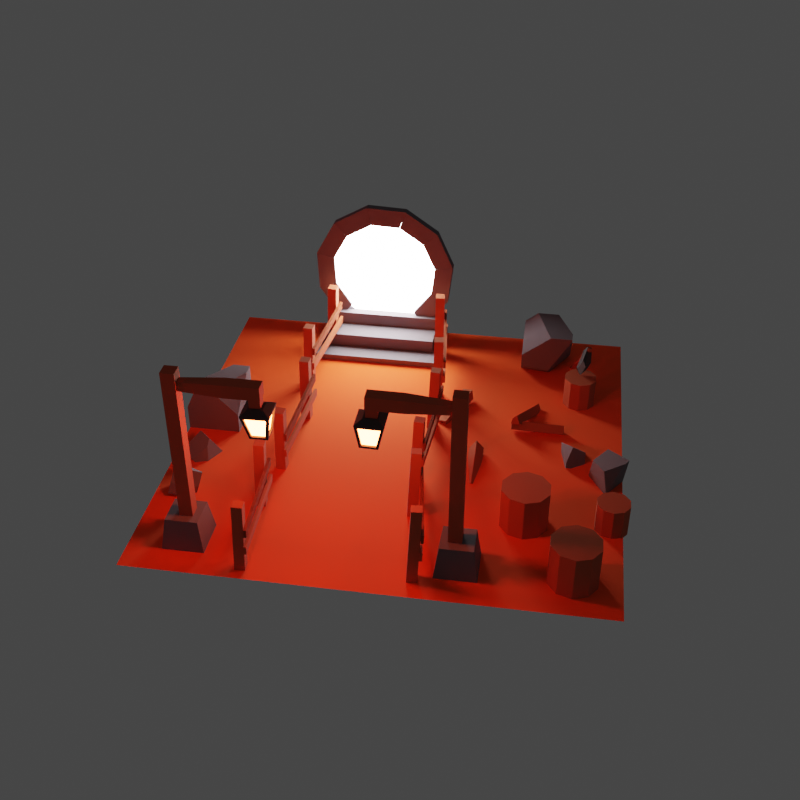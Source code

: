 # Source: blender.blend  (saved by Blender 4.0.36; exported with 4.5.12 LTS)
import bpy
from mathutils import Matrix  # noqa: F401  (used for matrix-valued properties, if any)

bpy.ops.wm.read_factory_settings(use_empty=True)
scene = bpy.context.scene
scene.name = 'Scene'

# ---- collections
col_others = bpy.data.collections.new('Others'); scene.collection.children.link(col_others)
col_floor = bpy.data.collections.new('floor'); scene.collection.children.link(col_floor)
col_fences = bpy.data.collections.new('fences'); scene.collection.children.link(col_fences)
col_trunks = bpy.data.collections.new('trunks'); scene.collection.children.link(col_trunks)
col_axe = bpy.data.collections.new('axe'); scene.collection.children.link(col_axe)
col_lightpoles = bpy.data.collections.new('lightpoles'); scene.collection.children.link(col_lightpoles)
col_rocks = bpy.data.collections.new('rocks'); scene.collection.children.link(col_rocks)
col_portal = bpy.data.collections.new('portal'); scene.collection.children.link(col_portal)
col_emissions = bpy.data.collections.new('emissions'); scene.collection.children.link(col_emissions)

# ---- images (referenced by path relative to the original .blend; pixels are not part of the script)
import os
ASSET_DIR = os.environ.get("B2B_ASSET_DIR", "")  # directory of the original .blend (textures are referenced by path, not embedded)
HERE = os.path.dirname(os.path.abspath(__file__))  # packed textures are extracted next to this script under _unpacked/

def load_image(name, relpath, width, height, colorspace="sRGB"):
    """Load a texture the original file referenced (path relative to the .blend, or extracted next to this script)."""
    p = next((c for c in (os.path.join(HERE, relpath), os.path.join(ASSET_DIR, relpath)) if relpath and os.path.exists(c)), "")
    if p:
        img = bpy.data.images.load(p, check_existing=True)
        img.name = name
    else:  # same state as the original file: an image datablock whose file is absent (Cycles renders it pink)
        img = bpy.data.images.new(name, width, height)
        img.source = "FILE"
        img.filepath = "//" + (relpath or name)
    img.colorspace_settings.name = colorspace
    return img
img_baked = load_image('baked', 'public/resources/portal_baked.jpg', 1024, 1024, 'sRGB')

# ---- materials (node trees are filled in below, after node groups)
mat_grass = bpy.data.materials.new('grass')
mat_wood = bpy.data.materials.new('wood')
mat_metal = bpy.data.materials.new('metal')
mat_rock = bpy.data.materials.new('rock')
mat_lamplight = bpy.data.materials.new('lamplight')
mat_portal = bpy.data.materials.new('portal')

# ---- material node trees
mat_grass.use_nodes = True; mat_grass.node_tree.nodes.clear()
_N = mat_grass.node_tree.nodes; _L = mat_grass.node_tree.links
n0 = _N.new('ShaderNodeBsdfPrincipled'); n0.name = 'Principled BSDF'; n0.location = (10, 300)
n0.inputs[0].default_value = (1.0, 0.07721, 0.005127, 1.0)
n0.inputs[2].default_value = 1.0
n0.inputs[3].default_value = 1.45
n1 = _N.new('ShaderNodeOutputMaterial'); n1.name = 'Material Output'; n1.location = (300, 300)
n2 = _N.new('ShaderNodeTexImage'); n2.name = 'Image Texture'; n2.location = (-323, 333)
n2.image = img_baked
_L.new(n0.outputs[0], n1.inputs[0])
n1.is_active_output = True
mat_wood.use_nodes = True; mat_wood.node_tree.nodes.clear()
_N = mat_wood.node_tree.nodes; _L = mat_wood.node_tree.links
n0 = _N.new('ShaderNodeBsdfPrincipled'); n0.name = 'Principled BSDF'; n0.location = (10, 300)
n0.inputs[0].default_value = (0.4308, 0.08087, 0.02709, 1.0)
n0.inputs[2].default_value = 1.0
n0.inputs[3].default_value = 1.45
n1 = _N.new('ShaderNodeOutputMaterial'); n1.name = 'Material Output'; n1.location = (300, 300)
n2 = _N.new('ShaderNodeTexImage'); n2.name = 'Image Texture'; n2.location = (-349, 324)
n2.hide = True
n2.image = img_baked
n3 = _N.new('ShaderNodeTexImage'); n3.name = 'Image Texture.001'; n3.location = (-335, 258)
n3.image = img_baked
_L.new(n0.outputs[0], n1.inputs[0])
n1.is_active_output = True
mat_metal.use_nodes = True; mat_metal.node_tree.nodes.clear()
_N = mat_metal.node_tree.nodes; _L = mat_metal.node_tree.links
n0 = _N.new('ShaderNodeBsdfPrincipled'); n0.name = 'Principled BSDF'; n0.location = (10, 300)
n0.inputs[0].default_value = (0.03872, 0.03872, 0.03872, 1.0)
n0.inputs[1].default_value = 0.2477
n0.inputs[2].default_value = 0.711
n0.inputs[3].default_value = 1.45
n1 = _N.new('ShaderNodeOutputMaterial'); n1.name = 'Material Output'; n1.location = (300, 300)
n2 = _N.new('ShaderNodeTexImage'); n2.name = 'Image Texture'; n2.location = (-270, 315)
n2.image = img_baked
_L.new(n0.outputs[0], n1.inputs[0])
n1.is_active_output = True
mat_rock.use_nodes = True; mat_rock.node_tree.nodes.clear()
_N = mat_rock.node_tree.nodes; _L = mat_rock.node_tree.links
n0 = _N.new('ShaderNodeBsdfPrincipled'); n0.name = 'Principled BSDF'; n0.location = (10, 300)
n0.inputs[0].default_value = (0.1479, 0.1243, 0.1362, 1.0)
n0.inputs[2].default_value = 1.0
n0.inputs[3].default_value = 1.45
n1 = _N.new('ShaderNodeOutputMaterial'); n1.name = 'Material Output'; n1.location = (300, 300)
n2 = _N.new('ShaderNodeTexImage'); n2.name = 'Image Texture'; n2.location = (-310, 316)
n2.image = img_baked
_L.new(n0.outputs[0], n1.inputs[0])
n1.is_active_output = True
mat_lamplight.use_nodes = True; mat_lamplight.node_tree.nodes.clear()
_N = mat_lamplight.node_tree.nodes; _L = mat_lamplight.node_tree.links
n0 = _N.new('ShaderNodeOutputMaterial'); n0.name = 'Material Output'; n0.location = (300, 300)
n1 = _N.new('ShaderNodeEmission'); n1.name = 'Emission'; n1.location = (10, 300)
n1.inputs[0].default_value = (1.0, 0.1142, 0.02851, 1.0)
n1.inputs[1].default_value = 80.0
_L.new(n1.outputs[0], n0.inputs[0])
n0.is_active_output = True
mat_portal.use_nodes = True; mat_portal.node_tree.nodes.clear()
_N = mat_portal.node_tree.nodes; _L = mat_portal.node_tree.links
n0 = _N.new('ShaderNodeOutputMaterial'); n0.name = 'Material Output'; n0.location = (300, 300)
n1 = _N.new('ShaderNodeEmission'); n1.name = 'Emission'; n1.location = (10, 300)
n1.inputs[1].default_value = 40.0
_L.new(n1.outputs[0], n0.inputs[0])
n0.is_active_output = True

# ---- world
world_world = bpy.data.worlds.new('World'); scene.world = world_world
world_world.use_nodes = True; world_world.node_tree.nodes.clear()
_N = world_world.node_tree.nodes; _L = world_world.node_tree.links
n0 = _N.new('ShaderNodeOutputWorld'); n0.name = 'World Output'; n0.location = (300, 300)
n1 = _N.new('ShaderNodeBackground'); n1.name = 'Background'; n1.location = (10, 300)
n1.inputs[0].default_value = (0.05088, 0.05088, 0.05088, 1.0)
_L.new(n1.outputs[0], n0.inputs[0])
n0.is_active_output = True
world_world.color = (0.05088, 0.05088, 0.05088)
world_world.use_sun_shadow = False
world_world.sun_shadow_jitter_overblur = 0.0

# ---- cameras
cam_camera_001 = bpy.data.cameras.new('Camera.001')

# ---- lights
light_area = bpy.data.lights.new('Area', 'AREA')
light_area.color = (1.0, 0.004333, 0.004755)
light_area.transmission_factor = 0.0
light_area.energy = 240.0
light_area.shadow_maximum_resolution = 0.006
light_area.use_absolute_resolution = True
light_area.size = 1.704
light_area.size_y = 1.0

# ---- meshes
me_plane_004 = bpy.data.meshes.new('Plane.004')
me_plane_004.from_pydata([(-2.0, -2.0, 0.0), (2.0, -2.0, 0.0), (-2.0, 2.0, 0.0), (2.0, 2.0, 0.0)], [], [(0, 1, 3, 2)])
_uv = me_plane_004.uv_layers.new(name='UVMap')
_uv.uv.foreach_set('vector', [0.9761, 0.9485, 0.6048, 0.9485, 0.6048, 0.5772, 0.9761, 0.5772])
me_plane_004.materials.append(mat_grass)
me_plane_004.update()
me_cube_011 = bpy.data.meshes.new('Cube.011')
me_cube_011.from_pydata([(0.007156, -0.3311, 0.4703), (0.007156, -0.3311, -0.2215), (0.007156, -0.4199, 0.4703), (0.007156, -0.4199, -0.2215), (-0.08169, -0.3311, 0.4703), (-0.08169, -0.3311, -0.2215), (-0.08169, -0.4199, 0.4703), (-0.08169, -0.4199, -0.2215), (-0.08169, 0.3739, -0.2215), (-0.08169, 0.3739, 0.4703), (-0.08169, 0.4627, -0.2215), (-0.08169, 0.4627, 0.4703), (0.007156, 0.3739, -0.2215), (0.007156, 0.3739, 0.4703), (0.007156, 0.4627, -0.2215), (0.007156, 0.4627, 0.4703), (0.03323, 0.5062, 0.2575), (0.03323, 0.5062, 0.1817), (0.03323, -0.4299, 0.2575), (0.03323, -0.4299, 0.1817), (0.009143, 0.5062, 0.2575), (0.009143, 0.5062, 0.1817), (0.009143, -0.4299, 0.2575), (0.009143, -0.4299, 0.1817), (0.03323, 0.5062, 0.2575), (0.03323, 0.5062, 0.1817), (0.03323, -0.4299, 0.2575), (0.03323, -0.4299, 0.1817), (0.009143, 0.5062, 0.2575), (0.009143, 0.5062, 0.1817), (0.009143, -0.4299, 0.2575), (0.009143, -0.4299, 0.1817), (0.046, 0.4927, 0.09741), (0.046, 0.4927, 0.02156), (0.0305, -0.4434, 0.09741), (0.0305, -0.4434, 0.02156), (0.02191, 0.4927, 0.09741), (0.02191, 0.4927, 0.02156), (0.006418, -0.4434, 0.09741), (0.006418, -0.4434, 0.02156)], [], [(0, 4, 6, 2), (3, 2, 6, 7), (1, 0, 2, 3), (5, 4, 0, 1), (7, 6, 4, 5), (8, 9, 11, 10), (10, 11, 15, 14), (14, 15, 13, 12), (12, 13, 9, 8), (15, 11, 9, 13), (16, 20, 22, 18), (21, 17, 19, 23), (19, 18, 22, 23), (17, 16, 18, 19), (21, 20, 16, 17), (23, 22, 20, 21), (24, 28, 30, 26), (29, 25, 27, 31), (27, 26, 30, 31), (25, 24, 26, 27), (29, 28, 24, 25), (31, 30, 28, 29), (32, 36, 38, 34), (37, 33, 35, 39), (35, 34, 38, 39), (33, 32, 34, 35), (37, 36, 32, 33), (39, 38, 36, 37)])
_uv = me_cube_011.uv_layers.new(name='UVMap')
_uv.uv.foreach_set('vector', [0.4173, 0.3446, 0.4173, 0.3542, 0.4077, 0.3542, 0.4077, 0.3446, 0.4077, 0.2701, 0.4077, 0.3446, 0.3982, 0.3446, 0.3982, 0.2701, 0.4173, 0.2701, 0.4173, 0.3446, 0.4077, 0.3446, 0.4077, 0.2701, 0.3886, 0.2701, 0.3886, 0.3446, 0.379, 0.3446, 0.379, 0.2701, 0.3982, 0.2701, 0.3982, 0.3446, 0.3886, 0.3446, 0.3886, 0.2701, 0.5613, 0.1516, 0.5613, 0.2261, 0.5518, 0.2261, 0.5518, 0.1516, 0.5518, 0.1516, 0.5518, 0.2261, 0.5422, 0.2261, 0.5422, 0.1516, 0.5422, 0.1516, 0.5422, 0.2261, 0.5326, 0.2261, 0.5326, 0.1516, 0.5709, 0.1516, 0.5709, 0.2261, 0.5613, 0.2261, 0.5613, 0.1516, 0.5422, 0.2261, 0.5422, 0.2356, 0.5326, 0.2356, 0.5326, 0.2261, 0.3771, 0.165, 0.3838, 0.165, 0.3838, 0.1718, 0.3771, 0.1718, 0.3636, 0.165, 0.3703, 0.165, 0.3703, 0.1718, 0.3636, 0.1718, 0.3703, 0.1718, 0.3771, 0.1718, 0.3771, 0.1785, 0.3703, 0.1785, 0.3703, 0.165, 0.3771, 0.165, 0.3771, 0.1718, 0.3703, 0.1718, 0.3703, 0.1583, 0.3771, 0.1583, 0.3771, 0.165, 0.3703, 0.165, 0.3703, 0.1516, 0.3771, 0.1516, 0.3771, 0.1583, 0.3703, 0.1583, 0.339, 0.255, 0.3364, 0.255, 0.3364, 0.1542, 0.339, 0.1542, 0.3497, 0.255, 0.3471, 0.255, 0.3471, 0.1542, 0.3497, 0.1542, 0.3282, 0.1516, 0.3364, 0.1516, 0.3364, 0.1542, 0.3282, 0.1542, 0.3471, 0.255, 0.339, 0.255, 0.339, 0.1542, 0.3471, 0.1542, 0.3282, 0.255, 0.3364, 0.255, 0.3364, 0.2576, 0.3282, 0.2576, 0.3282, 0.1542, 0.3364, 0.1542, 0.3364, 0.255, 0.3282, 0.255, 0.339, 0.1365, 0.3364, 0.1364, 0.3364, 0.03559, 0.339, 0.03564, 0.3497, 0.1364, 0.3471, 0.1365, 0.3471, 0.03564, 0.3497, 0.03559, 0.3282, 0.033, 0.3364, 0.033, 0.3364, 0.03559, 0.3282, 0.03559, 0.3471, 0.1365, 0.339, 0.1365, 0.339, 0.03564, 0.3471, 0.03564, 0.3282, 0.1364, 0.3364, 0.1364, 0.3364, 0.139, 0.3282, 0.139, 0.3282, 0.03559, 0.3364, 0.03559, 0.3364, 0.1364, 0.3282, 0.1364])
me_cube_011.materials.append(mat_wood)
me_cube_011.update()
me_cube_035 = bpy.data.meshes.new('Cube.035')
me_cube_035.from_pydata([(0.007156, -0.3311, 0.4703), (0.007156, -0.3311, -0.2215), (0.007156, -0.4199, 0.4703), (0.007156, -0.4199, -0.2215), (-0.08169, -0.3311, 0.4703), (-0.08169, -0.3311, -0.2215), (-0.08169, -0.4199, 0.4703), (-0.08169, -0.4199, -0.2215), (-0.08169, 0.3739, -0.2215), (-0.08169, 0.3739, 0.4703), (-0.08169, 0.4627, -0.2215), (-0.08169, 0.4627, 0.4703), (0.007156, 0.3739, -0.2215), (0.007156, 0.3739, 0.4703), (0.007156, 0.4627, -0.2215), (0.007156, 0.4627, 0.4703), (0.03323, 0.5062, 0.2575), (0.03323, 0.5062, 0.1817), (0.03323, -0.4299, 0.2575), (0.03323, -0.4299, 0.1817), (0.009143, 0.5062, 0.2575), (0.009143, 0.5062, 0.1817), (0.009143, -0.4299, 0.2575), (0.009143, -0.4299, 0.1817), (0.03323, 0.5062, 0.2575), (0.03323, 0.5062, 0.1817), (0.03323, -0.4299, 0.2575), (0.03323, -0.4299, 0.1817), (0.009143, 0.5062, 0.2575), (0.009143, 0.5062, 0.1817), (0.009143, -0.4299, 0.2575), (0.009143, -0.4299, 0.1817), (0.046, 0.4927, 0.09741), (0.046, 0.4927, 0.02156), (0.0305, -0.4434, 0.09741), (0.0305, -0.4434, 0.02156), (0.02191, 0.4927, 0.09741), (0.02191, 0.4927, 0.02156), (0.006418, -0.4434, 0.09741), (0.006418, -0.4434, 0.02156)], [], [(0, 4, 6, 2), (3, 2, 6, 7), (1, 0, 2, 3), (5, 4, 0, 1), (7, 6, 4, 5), (8, 9, 11, 10), (10, 11, 15, 14), (14, 15, 13, 12), (12, 13, 9, 8), (15, 11, 9, 13), (16, 20, 22, 18), (21, 17, 19, 23), (19, 18, 22, 23), (17, 16, 18, 19), (21, 20, 16, 17), (23, 22, 20, 21), (24, 28, 30, 26), (29, 25, 27, 31), (27, 26, 30, 31), (25, 24, 26, 27), (29, 28, 24, 25), (31, 30, 28, 29), (32, 36, 38, 34), (37, 33, 35, 39), (35, 34, 38, 39), (33, 32, 34, 35), (37, 36, 32, 33), (39, 38, 36, 37)])
_uv = me_cube_035.uv_layers.new(name='UVMap')
_uv.uv.foreach_set('vector', [0.4681, 0.3446, 0.4681, 0.3542, 0.4585, 0.3542, 0.4585, 0.3446, 0.4585, 0.2701, 0.4585, 0.3446, 0.449, 0.3446, 0.449, 0.2701, 0.4681, 0.2701, 0.4681, 0.3446, 0.4585, 0.3446, 0.4585, 0.2701, 0.4394, 0.2701, 0.4394, 0.3446, 0.4298, 0.3446, 0.4298, 0.2701, 0.449, 0.2701, 0.449, 0.3446, 0.4394, 0.3446, 0.4394, 0.2701, 0.5954, 0.033, 0.5954, 0.1075, 0.5858, 0.1075, 0.5858, 0.033, 0.5858, 0.033, 0.5858, 0.1075, 0.5763, 0.1075, 0.5763, 0.033, 0.5763, 0.033, 0.5763, 0.1075, 0.5667, 0.1075, 0.5667, 0.033, 0.605, 0.033, 0.605, 0.1075, 0.5954, 0.1075, 0.5954, 0.033, 0.5763, 0.1075, 0.5763, 0.1171, 0.5667, 0.1171, 0.5667, 0.1075, 0.3771, 0.2045, 0.3838, 0.2045, 0.3838, 0.2113, 0.3771, 0.2113, 0.3636, 0.2045, 0.3703, 0.2045, 0.3703, 0.2113, 0.3636, 0.2113, 0.3703, 0.2113, 0.3771, 0.2113, 0.3771, 0.218, 0.3703, 0.218, 0.3703, 0.2045, 0.3771, 0.2045, 0.3771, 0.2113, 0.3703, 0.2113, 0.3703, 0.1978, 0.3771, 0.1978, 0.3771, 0.2045, 0.3703, 0.2045, 0.3703, 0.1911, 0.3771, 0.1911, 0.3771, 0.1978, 0.3703, 0.1978, 0.4071, 0.255, 0.4045, 0.255, 0.4045, 0.1542, 0.4071, 0.1542, 0.4179, 0.255, 0.4153, 0.255, 0.4153, 0.1542, 0.4179, 0.1542, 0.3963, 0.1516, 0.4045, 0.1516, 0.4045, 0.1542, 0.3963, 0.1542, 0.4153, 0.255, 0.4071, 0.255, 0.4071, 0.1542, 0.4153, 0.1542, 0.3963, 0.255, 0.4045, 0.255, 0.4045, 0.2576, 0.3963, 0.2576, 0.3963, 0.1542, 0.4045, 0.1542, 0.4045, 0.255, 0.3963, 0.255, 0.373, 0.1365, 0.3704, 0.1364, 0.3704, 0.03559, 0.373, 0.03564, 0.3838, 0.1364, 0.3812, 0.1365, 0.3812, 0.03564, 0.3838, 0.03559, 0.3623, 0.033, 0.3704, 0.033, 0.3704, 0.03559, 0.3623, 0.03559, 0.3812, 0.1365, 0.373, 0.1365, 0.373, 0.03564, 0.3812, 0.03564, 0.3623, 0.1364, 0.3704, 0.1364, 0.3704, 0.139, 0.3623, 0.139, 0.3623, 0.03559, 0.3704, 0.03559, 0.3704, 0.1364, 0.3623, 0.1364])
me_cube_035.materials.append(mat_wood)
me_cube_035.update()
me_cube_036 = bpy.data.meshes.new('Cube.036')
me_cube_036.from_pydata([(0.007156, -0.3311, 0.4703), (0.007156, -0.3311, -0.2215), (0.007156, -0.4199, 0.4703), (0.007156, -0.4199, -0.2215), (-0.08169, -0.3311, 0.4703), (-0.08169, -0.3311, -0.2215), (-0.08169, -0.4199, 0.4703), (-0.08169, -0.4199, -0.2215), (-0.08169, 0.3739, -0.2215), (-0.08169, 0.3739, 0.4703), (-0.08169, 0.4627, -0.2215), (-0.08169, 0.4627, 0.4703), (0.007156, 0.3739, -0.2215), (0.007156, 0.3739, 0.4703), (0.007156, 0.4627, -0.2215), (0.007156, 0.4627, 0.4703), (0.03323, 0.5062, 0.2575), (0.03323, 0.5062, 0.1817), (0.03323, -0.4299, 0.2575), (0.03323, -0.4299, 0.1817), (0.009143, 0.5062, 0.2575), (0.009143, 0.5062, 0.1817), (0.009143, -0.4299, 0.2575), (0.009143, -0.4299, 0.1817), (0.03323, 0.5062, 0.2575), (0.03323, 0.5062, 0.1817), (0.03323, -0.4299, 0.2575), (0.03323, -0.4299, 0.1817), (0.009143, 0.5062, 0.2575), (0.009143, 0.5062, 0.1817), (0.009143, -0.4299, 0.2575), (0.009143, -0.4299, 0.1817), (0.046, 0.4927, 0.09741), (0.046, 0.4927, 0.02156), (0.0305, -0.4434, 0.09741), (0.0305, -0.4434, 0.02156), (0.02191, 0.4927, 0.09741), (0.02191, 0.4927, 0.02156), (0.006418, -0.4434, 0.09741), (0.006418, -0.4434, 0.02156)], [], [(0, 4, 6, 2), (3, 2, 6, 7), (1, 0, 2, 3), (5, 4, 0, 1), (7, 6, 4, 5), (8, 9, 11, 10), (10, 11, 15, 14), (14, 15, 13, 12), (12, 13, 9, 8), (15, 11, 9, 13), (16, 20, 22, 18), (21, 17, 19, 23), (19, 18, 22, 23), (17, 16, 18, 19), (21, 20, 16, 17), (23, 22, 20, 21), (24, 28, 30, 26), (29, 25, 27, 31), (27, 26, 30, 31), (25, 24, 26, 27), (29, 28, 24, 25), (31, 30, 28, 29), (32, 36, 38, 34), (37, 33, 35, 39), (35, 34, 38, 39), (33, 32, 34, 35), (37, 36, 32, 33), (39, 38, 36, 37)])
_uv = me_cube_036.uv_layers.new(name='UVMap')
_uv.uv.foreach_set('vector', [0.5189, 0.3446, 0.5189, 0.3542, 0.5094, 0.3542, 0.5094, 0.3446, 0.5094, 0.2701, 0.5094, 0.3446, 0.4998, 0.3446, 0.4998, 0.2701, 0.5189, 0.2701, 0.5189, 0.3446, 0.5094, 0.3446, 0.5094, 0.2701, 0.4902, 0.2701, 0.4902, 0.3446, 0.4807, 0.3446, 0.4807, 0.2701, 0.4998, 0.2701, 0.4998, 0.3446, 0.4902, 0.3446, 0.4902, 0.2701, 0.6122, 0.1516, 0.6122, 0.2261, 0.6026, 0.2261, 0.6026, 0.1516, 0.6026, 0.1516, 0.6026, 0.2261, 0.593, 0.2261, 0.593, 0.1516, 0.593, 0.1516, 0.593, 0.2261, 0.5835, 0.2261, 0.5835, 0.1516, 0.6217, 0.1516, 0.6217, 0.2261, 0.6122, 0.2261, 0.6122, 0.1516, 0.593, 0.2261, 0.593, 0.2356, 0.5835, 0.2356, 0.5835, 0.2261, 0.3771, 0.244, 0.3838, 0.244, 0.3838, 0.2507, 0.3771, 0.2507, 0.3636, 0.244, 0.3703, 0.244, 0.3703, 0.2507, 0.3636, 0.2507, 0.3703, 0.2507, 0.3771, 0.2507, 0.3771, 0.2575, 0.3703, 0.2575, 0.3703, 0.244, 0.3771, 0.244, 0.3771, 0.2507, 0.3703, 0.2507, 0.3703, 0.2373, 0.3771, 0.2373, 0.3771, 0.244, 0.3703, 0.244, 0.3703, 0.2305, 0.3771, 0.2305, 0.3771, 0.2373, 0.3703, 0.2373, 0.4412, 0.255, 0.4386, 0.255, 0.4386, 0.1542, 0.4412, 0.1542, 0.4519, 0.255, 0.4493, 0.255, 0.4493, 0.1542, 0.4519, 0.1542, 0.4304, 0.1516, 0.4386, 0.1516, 0.4386, 0.1542, 0.4304, 0.1542, 0.4493, 0.255, 0.4412, 0.255, 0.4412, 0.1542, 0.4493, 0.1542, 0.4304, 0.255, 0.4386, 0.255, 0.4386, 0.2576, 0.4304, 0.2576, 0.4304, 0.1542, 0.4386, 0.1542, 0.4386, 0.255, 0.4304, 0.255, 0.4071, 0.1365, 0.4045, 0.1364, 0.4045, 0.03559, 0.4071, 0.03564, 0.4179, 0.1364, 0.4153, 0.1365, 0.4153, 0.03564, 0.4179, 0.03559, 0.3963, 0.033, 0.4045, 0.033, 0.4045, 0.03559, 0.3963, 0.03559, 0.4153, 0.1365, 0.4071, 0.1365, 0.4071, 0.03564, 0.4153, 0.03564, 0.3963, 0.1364, 0.4045, 0.1364, 0.4045, 0.139, 0.3963, 0.139, 0.3963, 0.03559, 0.4045, 0.03559, 0.4045, 0.1364, 0.3963, 0.1364])
me_cube_036.materials.append(mat_wood)
me_cube_036.update()
me_cube_037 = bpy.data.meshes.new('Cube.037')
me_cube_037.from_pydata([(0.007156, -0.3311, 0.4703), (0.007156, -0.3311, -0.2215), (0.007156, -0.4199, 0.4703), (0.007156, -0.4199, -0.2215), (-0.08169, -0.3311, 0.4703), (-0.08169, -0.3311, -0.2215), (-0.08169, -0.4199, 0.4703), (-0.08169, -0.4199, -0.2215), (-0.08169, 0.3739, -0.2215), (-0.08169, 0.3739, 0.4703), (-0.08169, 0.4627, -0.2215), (-0.08169, 0.4627, 0.4703), (0.007156, 0.3739, -0.2215), (0.007156, 0.3739, 0.4703), (0.007156, 0.4627, -0.2215), (0.007156, 0.4627, 0.4703), (0.03323, 0.5062, 0.2575), (0.03323, 0.5062, 0.1817), (0.03323, -0.4299, 0.2575), (0.03323, -0.4299, 0.1817), (0.009143, 0.5062, 0.2575), (0.009143, 0.5062, 0.1817), (0.009143, -0.4299, 0.2575), (0.009143, -0.4299, 0.1817), (0.03323, 0.5062, 0.2575), (0.03323, 0.5062, 0.1817), (0.03323, -0.4299, 0.2575), (0.03323, -0.4299, 0.1817), (0.009143, 0.5062, 0.2575), (0.009143, 0.5062, 0.1817), (0.009143, -0.4299, 0.2575), (0.009143, -0.4299, 0.1817), (0.046, 0.4927, 0.09741), (0.046, 0.4927, 0.02156), (0.0305, -0.4434, 0.09741), (0.0305, -0.4434, 0.02156), (0.02191, 0.4927, 0.09741), (0.02191, 0.4927, 0.02156), (0.006418, -0.4434, 0.09741), (0.006418, -0.4434, 0.02156)], [], [(0, 4, 6, 2), (3, 2, 6, 7), (1, 0, 2, 3), (5, 4, 0, 1), (7, 6, 4, 5), (8, 9, 11, 10), (10, 11, 15, 14), (14, 15, 13, 12), (12, 13, 9, 8), (15, 11, 9, 13), (16, 20, 22, 18), (21, 17, 19, 23), (19, 18, 22, 23), (17, 16, 18, 19), (21, 20, 16, 17), (23, 22, 20, 21), (24, 28, 30, 26), (29, 25, 27, 31), (27, 26, 30, 31), (25, 24, 26, 27), (29, 28, 24, 25), (31, 30, 28, 29), (32, 36, 38, 34), (37, 33, 35, 39), (35, 34, 38, 39), (33, 32, 34, 35), (37, 36, 32, 33), (39, 38, 36, 37)])
_uv = me_cube_037.uv_layers.new(name='UVMap')
_uv.uv.foreach_set('vector', [0.6558, 0.1075, 0.6558, 0.1171, 0.6462, 0.1171, 0.6462, 0.1075, 0.6462, 0.033, 0.6462, 0.1075, 0.6367, 0.1075, 0.6367, 0.033, 0.6558, 0.033, 0.6558, 0.1075, 0.6462, 0.1075, 0.6462, 0.033, 0.6271, 0.033, 0.6271, 0.1075, 0.6175, 0.1075, 0.6175, 0.033, 0.6367, 0.033, 0.6367, 0.1075, 0.6271, 0.1075, 0.6271, 0.033, 0.5613, 0.2482, 0.5613, 0.3227, 0.5518, 0.3227, 0.5518, 0.2482, 0.5518, 0.2482, 0.5518, 0.3227, 0.5422, 0.3227, 0.5422, 0.2482, 0.5422, 0.2482, 0.5422, 0.3227, 0.5326, 0.3227, 0.5326, 0.2482, 0.5709, 0.2482, 0.5709, 0.3227, 0.5613, 0.3227, 0.5613, 0.2482, 0.5422, 0.3227, 0.5422, 0.3323, 0.5326, 0.3323, 0.5326, 0.3227, 0.5461, 0.3583, 0.5528, 0.3583, 0.5528, 0.365, 0.5461, 0.365, 0.5326, 0.3583, 0.5394, 0.3583, 0.5394, 0.365, 0.5326, 0.365, 0.5394, 0.365, 0.5461, 0.365, 0.5461, 0.3718, 0.5394, 0.3718, 0.5394, 0.3583, 0.5461, 0.3583, 0.5461, 0.365, 0.5394, 0.365, 0.5394, 0.3516, 0.5461, 0.3516, 0.5461, 0.3583, 0.5394, 0.3583, 0.5394, 0.3448, 0.5461, 0.3448, 0.5461, 0.3516, 0.5394, 0.3516, 0.4752, 0.255, 0.4727, 0.255, 0.4727, 0.1542, 0.4752, 0.1542, 0.486, 0.255, 0.4834, 0.255, 0.4834, 0.1542, 0.486, 0.1542, 0.4645, 0.1516, 0.4727, 0.1516, 0.4727, 0.1542, 0.4645, 0.1542, 0.4834, 0.255, 0.4752, 0.255, 0.4752, 0.1542, 0.4834, 0.1542, 0.4645, 0.255, 0.4727, 0.255, 0.4727, 0.2576, 0.4645, 0.2576, 0.4645, 0.1542, 0.4727, 0.1542, 0.4727, 0.255, 0.4645, 0.255, 0.4412, 0.1365, 0.4386, 0.1364, 0.4386, 0.03559, 0.4412, 0.03564, 0.4519, 0.1364, 0.4493, 0.1365, 0.4493, 0.03564, 0.4519, 0.03559, 0.4304, 0.033, 0.4386, 0.033, 0.4386, 0.03559, 0.4304, 0.03559, 0.4493, 0.1365, 0.4412, 0.1365, 0.4412, 0.03564, 0.4493, 0.03564, 0.4304, 0.1364, 0.4386, 0.1364, 0.4386, 0.139, 0.4304, 0.139, 0.4304, 0.03559, 0.4386, 0.03559, 0.4386, 0.1364, 0.4304, 0.1364])
me_cube_037.materials.append(mat_wood)
me_cube_037.update()
me_cube_038 = bpy.data.meshes.new('Cube.038')
me_cube_038.from_pydata([(0.007156, -0.3311, 0.4703), (0.007156, -0.3311, -0.2215), (0.007156, -0.4199, 0.4703), (0.007156, -0.4199, -0.2215), (-0.08169, -0.3311, 0.4703), (-0.08169, -0.3311, -0.2215), (-0.08169, -0.4199, 0.4703), (-0.08169, -0.4199, -0.2215), (-0.08169, 0.3739, -0.2215), (-0.08169, 0.3739, 0.4703), (-0.08169, 0.4627, -0.2215), (-0.08169, 0.4627, 0.4703), (0.007156, 0.3739, -0.2215), (0.007156, 0.3739, 0.4703), (0.007156, 0.4627, -0.2215), (0.007156, 0.4627, 0.4703), (0.03323, 0.5062, 0.2575), (0.03323, 0.5062, 0.1817), (0.03323, -0.4299, 0.2575), (0.03323, -0.4299, 0.1817), (0.009143, 0.5062, 0.2575), (0.009143, 0.5062, 0.1817), (0.009143, -0.4299, 0.2575), (0.009143, -0.4299, 0.1817), (0.03323, 0.5062, 0.2575), (0.03323, 0.5062, 0.1817), (0.03323, -0.4299, 0.2575), (0.03323, -0.4299, 0.1817), (0.009143, 0.5062, 0.2575), (0.009143, 0.5062, 0.1817), (0.009143, -0.4299, 0.2575), (0.009143, -0.4299, 0.1817), (0.046, 0.4927, 0.09741), (0.046, 0.4927, 0.02156), (0.0305, -0.4434, 0.09741), (0.0305, -0.4434, 0.02156), (0.02191, 0.4927, 0.09741), (0.02191, 0.4927, 0.02156), (0.006418, -0.4434, 0.09741), (0.006418, -0.4434, 0.02156)], [], [(0, 4, 6, 2), (3, 2, 6, 7), (1, 0, 2, 3), (5, 4, 0, 1), (7, 6, 4, 5), (8, 9, 11, 10), (10, 11, 15, 14), (14, 15, 13, 12), (12, 13, 9, 8), (15, 11, 9, 13), (16, 20, 22, 18), (21, 17, 19, 23), (19, 18, 22, 23), (17, 16, 18, 19), (21, 20, 16, 17), (23, 22, 20, 21), (24, 28, 30, 26), (29, 25, 27, 31), (27, 26, 30, 31), (25, 24, 26, 27), (29, 28, 24, 25), (31, 30, 28, 29), (32, 36, 38, 34), (37, 33, 35, 39), (35, 34, 38, 39), (33, 32, 34, 35), (37, 36, 32, 33), (39, 38, 36, 37)])
_uv = me_cube_038.uv_layers.new(name='UVMap')
_uv.uv.foreach_set('vector', [0.6726, 0.2261, 0.6726, 0.2356, 0.663, 0.2356, 0.663, 0.2261, 0.663, 0.1516, 0.663, 0.2261, 0.6534, 0.2261, 0.6534, 0.1516, 0.6726, 0.1516, 0.6726, 0.2261, 0.663, 0.2261, 0.663, 0.1516, 0.6438, 0.1516, 0.6438, 0.2261, 0.6343, 0.2261, 0.6343, 0.1516, 0.6534, 0.1516, 0.6534, 0.2261, 0.6438, 0.2261, 0.6438, 0.1516, 0.6122, 0.2482, 0.6122, 0.3227, 0.6026, 0.3227, 0.6026, 0.2482, 0.6026, 0.2482, 0.6026, 0.3227, 0.593, 0.3227, 0.593, 0.2482, 0.593, 0.2482, 0.593, 0.3227, 0.5835, 0.3227, 0.5835, 0.2482, 0.6217, 0.2482, 0.6217, 0.3227, 0.6122, 0.3227, 0.6122, 0.2482, 0.593, 0.3227, 0.593, 0.3323, 0.5835, 0.3323, 0.5835, 0.3227, 0.5788, 0.3583, 0.5856, 0.3583, 0.5856, 0.365, 0.5788, 0.365, 0.5654, 0.3583, 0.5721, 0.3583, 0.5721, 0.365, 0.5654, 0.365, 0.5721, 0.365, 0.5788, 0.365, 0.5788, 0.3718, 0.5721, 0.3718, 0.5721, 0.3583, 0.5788, 0.3583, 0.5788, 0.365, 0.5721, 0.365, 0.5721, 0.3516, 0.5788, 0.3516, 0.5788, 0.3583, 0.5721, 0.3583, 0.5721, 0.3448, 0.5788, 0.3448, 0.5788, 0.3516, 0.5721, 0.3516, 0.5093, 0.255, 0.5067, 0.255, 0.5067, 0.1542, 0.5093, 0.1542, 0.5201, 0.255, 0.5175, 0.255, 0.5175, 0.1542, 0.5201, 0.1542, 0.4986, 0.1516, 0.5067, 0.1516, 0.5067, 0.1542, 0.4986, 0.1542, 0.5175, 0.255, 0.5093, 0.255, 0.5093, 0.1542, 0.5175, 0.1542, 0.4986, 0.255, 0.5067, 0.255, 0.5067, 0.2576, 0.4986, 0.2576, 0.4986, 0.1542, 0.5067, 0.1542, 0.5067, 0.255, 0.4986, 0.255, 0.4752, 0.1365, 0.4727, 0.1364, 0.4727, 0.03559, 0.4752, 0.03564, 0.486, 0.1364, 0.4834, 0.1365, 0.4834, 0.03564, 0.486, 0.03559, 0.4645, 0.033, 0.4727, 0.033, 0.4727, 0.03559, 0.4645, 0.03559, 0.4834, 0.1365, 0.4752, 0.1365, 0.4752, 0.03564, 0.4834, 0.03564, 0.4645, 0.1364, 0.4727, 0.1364, 0.4727, 0.139, 0.4645, 0.139, 0.4645, 0.03559, 0.4727, 0.03559, 0.4727, 0.1364, 0.4645, 0.1364])
me_cube_038.materials.append(mat_wood)
me_cube_038.update()
me_cube_039 = bpy.data.meshes.new('Cube.039')
me_cube_039.from_pydata([(0.007156, -0.3311, 0.4703), (0.007156, -0.3311, -0.2215), (0.007156, -0.4199, 0.4703), (0.007156, -0.4199, -0.2215), (-0.08169, -0.3311, 0.4703), (-0.08169, -0.3311, -0.2215), (-0.08169, -0.4199, 0.4703), (-0.08169, -0.4199, -0.2215), (-0.08169, 0.3739, -0.2215), (-0.08169, 0.3739, 0.4703), (-0.08169, 0.4627, -0.2215), (-0.08169, 0.4627, 0.4703), (0.007156, 0.3739, -0.2215), (0.007156, 0.3739, 0.4703), (0.007156, 0.4627, -0.2215), (0.007156, 0.4627, 0.4703), (0.03323, 0.5062, 0.2575), (0.03323, 0.5062, 0.1817), (0.03323, -0.4299, 0.2575), (0.03323, -0.4299, 0.1817), (0.009143, 0.5062, 0.2575), (0.009143, 0.5062, 0.1817), (0.009143, -0.4299, 0.2575), (0.009143, -0.4299, 0.1817), (0.03323, 0.5062, 0.2575), (0.03323, 0.5062, 0.1817), (0.03323, -0.4299, 0.2575), (0.03323, -0.4299, 0.1817), (0.009143, 0.5062, 0.2575), (0.009143, 0.5062, 0.1817), (0.009143, -0.4299, 0.2575), (0.009143, -0.4299, 0.1817), (0.046, 0.4927, 0.09741), (0.046, 0.4927, 0.02156), (0.0305, -0.4434, 0.09741), (0.0305, -0.4434, 0.02156), (0.02191, 0.4927, 0.09741), (0.02191, 0.4927, 0.02156), (0.006418, -0.4434, 0.09741), (0.006418, -0.4434, 0.02156)], [], [(0, 4, 6, 2), (3, 2, 6, 7), (1, 0, 2, 3), (5, 4, 0, 1), (7, 6, 4, 5), (8, 9, 11, 10), (10, 11, 15, 14), (14, 15, 13, 12), (12, 13, 9, 8), (15, 11, 9, 13), (16, 20, 22, 18), (21, 17, 19, 23), (19, 18, 22, 23), (17, 16, 18, 19), (21, 20, 16, 17), (23, 22, 20, 21), (24, 28, 30, 26), (29, 25, 27, 31), (27, 26, 30, 31), (25, 24, 26, 27), (29, 28, 24, 25), (31, 30, 28, 29), (32, 36, 38, 34), (37, 33, 35, 39), (35, 34, 38, 39), (33, 32, 34, 35), (37, 36, 32, 33), (39, 38, 36, 37)])
_uv = me_cube_039.uv_layers.new(name='UVMap')
_uv.uv.foreach_set('vector', [0.6726, 0.3227, 0.6726, 0.3323, 0.663, 0.3323, 0.663, 0.3227, 0.663, 0.2482, 0.663, 0.3227, 0.6534, 0.3227, 0.6534, 0.2482, 0.6726, 0.2482, 0.6726, 0.3227, 0.663, 0.3227, 0.663, 0.2482, 0.6438, 0.2482, 0.6438, 0.3227, 0.6343, 0.3227, 0.6343, 0.2482, 0.6534, 0.2482, 0.6534, 0.3227, 0.6438, 0.3227, 0.6438, 0.2482, 0.3569, 0.2701, 0.3569, 0.3446, 0.3473, 0.3446, 0.3473, 0.2701, 0.3473, 0.2701, 0.3473, 0.3446, 0.3378, 0.3446, 0.3378, 0.2701, 0.3378, 0.2701, 0.3378, 0.3446, 0.3282, 0.3446, 0.3282, 0.2701, 0.3665, 0.2701, 0.3665, 0.3446, 0.3569, 0.3446, 0.3569, 0.2701, 0.3378, 0.3446, 0.3378, 0.3542, 0.3282, 0.3542, 0.3282, 0.3446, 0.6116, 0.3583, 0.6183, 0.3583, 0.6183, 0.365, 0.6116, 0.365, 0.5981, 0.3583, 0.6049, 0.3583, 0.6049, 0.365, 0.5981, 0.365, 0.6049, 0.365, 0.6116, 0.365, 0.6116, 0.3718, 0.6049, 0.3718, 0.6049, 0.3583, 0.6116, 0.3583, 0.6116, 0.365, 0.6049, 0.365, 0.6049, 0.3516, 0.6116, 0.3516, 0.6116, 0.3583, 0.6049, 0.3583, 0.6049, 0.3448, 0.6116, 0.3448, 0.6116, 0.3516, 0.6049, 0.3516, 0.5434, 0.1364, 0.5408, 0.1364, 0.5408, 0.03559, 0.5434, 0.03559, 0.5542, 0.1364, 0.5516, 0.1364, 0.5516, 0.03559, 0.5542, 0.03559, 0.5326, 0.033, 0.5408, 0.033, 0.5408, 0.03559, 0.5326, 0.03559, 0.5516, 0.1364, 0.5434, 0.1364, 0.5434, 0.03559, 0.5516, 0.03559, 0.5326, 0.1364, 0.5408, 0.1364, 0.5408, 0.139, 0.5326, 0.139, 0.5326, 0.03559, 0.5408, 0.03559, 0.5408, 0.1364, 0.5326, 0.1364, 0.5093, 0.1365, 0.5067, 0.1364, 0.5067, 0.03559, 0.5093, 0.03564, 0.5201, 0.1364, 0.5175, 0.1365, 0.5175, 0.03564, 0.5201, 0.03559, 0.4986, 0.033, 0.5067, 0.033, 0.5067, 0.03559, 0.4986, 0.03559, 0.5175, 0.1365, 0.5093, 0.1365, 0.5093, 0.03564, 0.5175, 0.03564, 0.4986, 0.1364, 0.5067, 0.1364, 0.5067, 0.139, 0.4986, 0.139, 0.4986, 0.03559, 0.5067, 0.03559, 0.5067, 0.1364, 0.4986, 0.1364])
me_cube_039.materials.append(mat_wood)
me_cube_039.update()
me_cylinder_006 = bpy.data.meshes.new('Cylinder.006')
me_cylinder_006.from_pydata([(0.1622, -0.3129, -0.7912), (0.1622, -0.3129, 0.7526), (0.4289, -0.2263, -0.7912), (0.4289, -0.2263, 0.7526), (0.4289, -0.3996, -0.7912), (0.4289, -0.3996, 0.7526), (0.327, -0.5399, -0.7912), (0.327, -0.5399, 0.7526)], [], [(0, 2, 4), (1, 5, 3), (2, 3, 5, 4), (0, 4, 6), (1, 7, 5), (4, 5, 7, 6), (6, 7, 1, 0), (2, 0, 1, 3)])
_uv = me_cylinder_006.uv_layers.new(name='UVMap')
_uv.uv.foreach_set('vector', [0.8912, 0.2342, 0.8959, 0.2412, 0.8912, 0.242, 0.891, 0.2899, 0.8909, 0.282, 0.8959, 0.2828, 0.8959, 0.2412, 0.8959, 0.2828, 0.8909, 0.282, 0.8912, 0.242, 0.8912, 0.2342, 0.8912, 0.242, 0.8863, 0.2412, 0.891, 0.2899, 0.8863, 0.2828, 0.8909, 0.282, 0.8912, 0.242, 0.8909, 0.282, 0.8863, 0.2828, 0.8863, 0.2412, 0.911, 0.2412, 0.911, 0.2828, 0.9035, 0.2828, 0.9035, 0.2412, 0.8959, 0.2412, 0.9035, 0.2412, 0.9035, 0.2828, 0.8959, 0.2828])
me_cylinder_006.materials.append(mat_wood)
me_cylinder_006.update()
me_cylinder_002 = bpy.data.meshes.new('Cylinder.002')
me_cylinder_002.from_pydata([(-0.6025, 0.4258, -2.074), (-0.6025, 0.4258, -0.07409), (-0.01475, 0.2348, -2.074), (-0.01475, 0.2348, -0.07409), (0.3485, -0.2652, -2.074), (0.3485, -0.2652, -0.07409), (0.3485, -0.8833, -2.074), (0.3485, -0.8833, -0.07409), (-0.01475, -1.383, -2.074), (-0.01475, -1.383, -0.07409), (-0.6025, -1.574, -2.074), (-0.6025, -1.574, -0.07409), (-1.19, -1.383, -2.074), (-1.19, -1.383, -0.07409), (-1.554, -0.8833, -2.074), (-1.554, -0.8833, -0.07409), (-1.554, -0.2652, -2.074), (-1.554, -0.2652, -0.07409), (-1.19, 0.2348, -2.074), (-1.19, 0.2348, -0.07409)], [], [(0, 1, 3, 2), (2, 3, 5, 4), (4, 5, 7, 6), (6, 7, 9, 8), (8, 9, 11, 10), (10, 11, 13, 12), (12, 13, 15, 14), (14, 15, 17, 16), (16, 17, 19, 18), (18, 19, 1, 0), (0, 2, 4, 6, 8, 10, 12, 14, 16, 18)])
_uv = me_cylinder_002.uv_layers.new(name='UVMap')
_uv.uv.foreach_set('vector', [0.7164, 0.4042, 0.7168, 0.4581, 0.7001, 0.4582, 0.6997, 0.4043, 0.6997, 0.4043, 0.7001, 0.4582, 0.6835, 0.4584, 0.6831, 0.4044, 0.6831, 0.4044, 0.6835, 0.4584, 0.6668, 0.4585, 0.6664, 0.4045, 0.6664, 0.4045, 0.6668, 0.4585, 0.6501, 0.4586, 0.6497, 0.4047, 0.6497, 0.4047, 0.6501, 0.4586, 0.6335, 0.4587, 0.6331, 0.4048, 0.7997, 0.4036, 0.8001, 0.4575, 0.7834, 0.4577, 0.783, 0.4037, 0.783, 0.4037, 0.7834, 0.4577, 0.7668, 0.4578, 0.7664, 0.4038, 0.7664, 0.4038, 0.7668, 0.4578, 0.7501, 0.4579, 0.7497, 0.404, 0.7497, 0.404, 0.7501, 0.4579, 0.7334, 0.458, 0.7331, 0.4041, 0.7331, 0.4041, 0.7334, 0.458, 0.7168, 0.4581, 0.7164, 0.4042, 0.745, 0.2908, 0.7291, 0.296, 0.7133, 0.2908, 0.7035, 0.2773, 0.7035, 0.2607, 0.7133, 0.2472, 0.7291, 0.242, 0.745, 0.2472, 0.7547, 0.2607, 0.7547, 0.2773])
me_cylinder_002.materials.append(mat_wood)
me_cylinder_002.update()
me_cylinder_003 = bpy.data.meshes.new('Cylinder.003')
me_cylinder_003.from_pydata([(-0.6025, 0.4258, -2.074), (-0.6025, 0.4258, -0.07409), (-0.01475, 0.2348, -2.074), (-0.01475, 0.2348, -0.07409), (0.3485, -0.2652, -2.074), (0.3485, -0.2652, -0.07409), (0.3485, -0.8833, -2.074), (0.3485, -0.8833, -0.07409), (-0.01475, -1.383, -2.074), (-0.01475, -1.383, -0.07409), (-0.6025, -1.574, -2.074), (-0.6025, -1.574, -0.07409), (-1.19, -1.383, -2.074), (-1.19, -1.383, -0.07409), (-1.554, -0.8833, -2.074), (-1.554, -0.8833, -0.07409), (-1.554, -0.2652, -2.074), (-1.554, -0.2652, -0.07409), (-1.19, 0.2348, -2.074), (-1.19, 0.2348, -0.07409)], [], [(0, 1, 3, 2), (2, 3, 5, 4), (4, 5, 7, 6), (6, 7, 9, 8), (8, 9, 11, 10), (10, 11, 13, 12), (12, 13, 15, 14), (14, 15, 17, 16), (16, 17, 19, 18), (18, 19, 1, 0), (0, 2, 4, 6, 8, 10, 12, 14, 16, 18)])
_uv = me_cylinder_003.uv_layers.new(name='UVMap')
_uv.uv.foreach_set('vector', [0.7005, 0.5163, 0.7001, 0.4624, 0.7168, 0.4623, 0.7172, 0.5162, 0.7172, 0.5162, 0.7168, 0.4623, 0.7335, 0.4622, 0.7338, 0.5161, 0.7338, 0.5161, 0.7335, 0.4622, 0.7501, 0.4621, 0.7505, 0.516, 0.7505, 0.516, 0.7501, 0.4621, 0.7668, 0.4619, 0.7672, 0.5159, 0.7672, 0.5159, 0.7668, 0.4619, 0.7835, 0.4618, 0.7838, 0.5157, 0.7838, 0.5157, 0.7835, 0.4618, 0.8001, 0.4617, 0.8005, 0.5156, 0.6339, 0.5168, 0.6335, 0.4629, 0.6502, 0.4628, 0.6505, 0.5167, 0.6505, 0.5167, 0.6502, 0.4628, 0.6668, 0.4626, 0.6672, 0.5166, 0.6672, 0.5166, 0.6668, 0.4626, 0.6835, 0.4625, 0.6839, 0.5164, 0.6839, 0.5164, 0.6835, 0.4625, 0.7001, 0.4624, 0.7005, 0.5163, 0.8004, 0.2908, 0.7846, 0.296, 0.7687, 0.2908, 0.7589, 0.2773, 0.7589, 0.2607, 0.7687, 0.2472, 0.7846, 0.242, 0.8004, 0.2472, 0.8102, 0.2607, 0.8102, 0.2773])
me_cylinder_003.materials.append(mat_wood)
me_cylinder_003.update()
me_cylinder_004 = bpy.data.meshes.new('Cylinder.004')
me_cylinder_004.from_pydata([(-0.6025, 0.4258, -2.074), (-0.6025, 0.4258, -0.07409), (-0.01475, 0.2348, -2.074), (-0.01475, 0.2348, -0.07409), (0.3485, -0.2652, -2.074), (0.3485, -0.2652, -0.07409), (0.3485, -0.8833, -2.074), (0.3485, -0.8833, -0.07409), (-0.01475, -1.383, -2.074), (-0.01475, -1.383, -0.07409), (-0.6025, -1.574, -2.074), (-0.6025, -1.574, -0.07409), (-1.19, -1.383, -2.074), (-1.19, -1.383, -0.07409), (-1.554, -0.8833, -2.074), (-1.554, -0.8833, -0.07409), (-1.554, -0.2652, -2.074), (-1.554, -0.2652, -0.07409), (-1.19, 0.2348, -2.074), (-1.19, 0.2348, -0.07409)], [], [(0, 1, 3, 2), (2, 3, 5, 4), (4, 5, 7, 6), (6, 7, 9, 8), (8, 9, 11, 10), (10, 11, 13, 12), (12, 13, 15, 14), (14, 15, 17, 16), (16, 17, 19, 18), (18, 19, 1, 0), (0, 2, 4, 6, 8, 10, 12, 14, 16, 18)])
_uv = me_cylinder_004.uv_layers.new(name='UVMap')
_uv.uv.foreach_set('vector', [0.8713, 0.5151, 0.8709, 0.4612, 0.8876, 0.4611, 0.888, 0.515, 0.888, 0.515, 0.8876, 0.4611, 0.9043, 0.461, 0.9046, 0.5149, 0.9046, 0.5149, 0.9043, 0.461, 0.9209, 0.4609, 0.9213, 0.5148, 0.9213, 0.5148, 0.9209, 0.4609, 0.9376, 0.4607, 0.938, 0.5147, 0.938, 0.5147, 0.9376, 0.4607, 0.9543, 0.4606, 0.9546, 0.5145, 0.9546, 0.5145, 0.9543, 0.4606, 0.9709, 0.4605, 0.9713, 0.5144, 0.8047, 0.5156, 0.8043, 0.4617, 0.821, 0.4616, 0.8213, 0.5155, 0.8213, 0.5155, 0.821, 0.4616, 0.8376, 0.4614, 0.838, 0.5154, 0.838, 0.5154, 0.8376, 0.4614, 0.8543, 0.4613, 0.8547, 0.5152, 0.8547, 0.5152, 0.8543, 0.4613, 0.8709, 0.4612, 0.8713, 0.5151, 0.8988, 0.3428, 0.883, 0.348, 0.8671, 0.3428, 0.8573, 0.3293, 0.8573, 0.3127, 0.8671, 0.2992, 0.883, 0.2941, 0.8988, 0.2992, 0.9086, 0.3127, 0.9086, 0.3293])
me_cylinder_004.materials.append(mat_wood)
me_cylinder_004.update()
me_cylinder_007 = bpy.data.meshes.new('Cylinder.007')
me_cylinder_007.from_pydata([(0.1622, -0.3129, -0.7912), (0.1622, -0.3129, 0.7526), (0.4289, -0.2263, -0.7912), (0.4289, -0.2263, 0.7526), (0.4289, -0.3996, -0.7912), (0.4289, -0.3996, 0.7526), (0.327, -0.5399, -0.7912), (0.327, -0.5399, 0.7526)], [], [(0, 2, 4), (1, 5, 3), (2, 3, 5, 4), (0, 4, 6), (1, 7, 5), (4, 5, 7, 6), (6, 7, 1, 0), (2, 0, 1, 3)])
_uv = me_cylinder_007.uv_layers.new(name='UVMap')
_uv.uv.foreach_set('vector', [0.9313, 0.2342, 0.9351, 0.2398, 0.9314, 0.2405, 0.9312, 0.279, 0.9311, 0.2726, 0.9351, 0.2733, 0.9351, 0.2398, 0.9351, 0.2733, 0.9311, 0.2726, 0.9314, 0.2405, 0.9313, 0.2342, 0.9314, 0.2405, 0.9274, 0.2398, 0.9312, 0.279, 0.9274, 0.2733, 0.9311, 0.2726, 0.9314, 0.2405, 0.9311, 0.2726, 0.9274, 0.2733, 0.9274, 0.2398, 0.9274, 0.2398, 0.9274, 0.2733, 0.9213, 0.2733, 0.9213, 0.2398, 0.9152, 0.2398, 0.9213, 0.2398, 0.9213, 0.2733, 0.9152, 0.2733])
me_cylinder_007.materials.append(mat_wood)
me_cylinder_007.update()
me_cylinder_008 = bpy.data.meshes.new('Cylinder.008')
me_cylinder_008.from_pydata([(0.1622, -0.3129, -0.7912), (0.1622, -0.3129, 0.7526), (0.4289, -0.2263, -0.7912), (0.4289, -0.2263, 0.7526), (0.4289, -0.3996, -0.7912), (0.4289, -0.3996, 0.7526), (0.327, -0.5399, -0.7912), (0.327, -0.5399, 0.7526)], [], [(0, 2, 4), (1, 5, 3), (2, 3, 5, 4), (0, 4, 6), (1, 7, 5), (4, 5, 7, 6), (6, 7, 1, 0), (2, 0, 1, 3)])
_uv = me_cylinder_008.uv_layers.new(name='UVMap')
_uv.uv.foreach_set('vector', [0.8698, 0.2342, 0.8745, 0.2412, 0.8699, 0.242, 0.8696, 0.2899, 0.8696, 0.282, 0.8745, 0.2828, 0.8745, 0.2412, 0.8745, 0.2828, 0.8696, 0.282, 0.8699, 0.242, 0.8698, 0.2342, 0.8699, 0.242, 0.8649, 0.2412, 0.8696, 0.2899, 0.8649, 0.2828, 0.8696, 0.282, 0.8699, 0.242, 0.8696, 0.282, 0.8649, 0.2828, 0.8649, 0.2412, 0.8649, 0.2412, 0.8649, 0.2828, 0.8573, 0.2828, 0.8573, 0.2412, 0.8745, 0.2412, 0.8821, 0.2412, 0.8821, 0.2828, 0.8745, 0.2828])
me_cylinder_008.materials.append(mat_wood)
me_cylinder_008.update()
me_cylinder_009 = bpy.data.meshes.new('Cylinder.009')
me_cylinder_009.from_pydata([(0.1622, -0.3129, -0.7912), (0.1622, -0.3129, 0.7526), (0.4289, -0.2263, -0.7912), (0.4289, -0.2263, 0.7526), (0.4289, -0.3996, -0.7912), (0.4289, -0.3996, 0.7526), (0.327, -0.5399, -0.7912), (0.327, -0.5399, 0.7526)], [], [(0, 2, 4), (1, 5, 3), (2, 3, 5, 4), (0, 4, 6), (1, 7, 5), (4, 5, 7, 6), (6, 7, 1, 0), (2, 0, 1, 3)])
_uv = me_cylinder_009.uv_layers.new(name='UVMap')
_uv.uv.foreach_set('vector', [0.8305, 0.242, 0.8343, 0.2477, 0.8305, 0.2484, 0.8303, 0.2868, 0.8303, 0.2805, 0.8343, 0.2812, 0.8343, 0.2477, 0.8343, 0.2812, 0.8303, 0.2805, 0.8305, 0.2484, 0.8305, 0.242, 0.8305, 0.2484, 0.8265, 0.2477, 0.8303, 0.2868, 0.8265, 0.2812, 0.8303, 0.2805, 0.8305, 0.2484, 0.8303, 0.2805, 0.8265, 0.2812, 0.8265, 0.2477, 0.8265, 0.2477, 0.8265, 0.2812, 0.8205, 0.2812, 0.8205, 0.2477, 0.8144, 0.2477, 0.8205, 0.2477, 0.8205, 0.2812, 0.8144, 0.2812])
me_cylinder_009.materials.append(mat_wood)
me_cylinder_009.update()
me_cylinder = bpy.data.meshes.new('Cylinder')
me_cylinder.from_pydata([(-0.6025, 0.4258, -2.074), (-0.6025, 0.4258, -0.07409), (-0.01475, 0.2348, -2.074), (-0.01475, 0.2348, -0.07409), (0.3485, -0.2652, -2.074), (0.3485, -0.2652, -0.07409), (0.3485, -0.8833, -2.074), (0.3485, -0.8833, -0.07409), (-0.01475, -1.383, -2.074), (-0.01475, -1.383, -0.07409), (-0.6025, -1.574, -2.074), (-0.6025, -1.574, -0.07409), (-1.19, -1.383, -2.074), (-1.19, -1.383, -0.07409), (-1.554, -0.8833, -2.074), (-1.554, -0.8833, -0.07409), (-1.554, -0.2652, -2.074), (-1.554, -0.2652, -0.07409), (-1.19, 0.2348, -2.074), (-1.19, 0.2348, -0.07409)], [], [(0, 1, 3, 2), (2, 3, 5, 4), (4, 5, 7, 6), (6, 7, 9, 8), (8, 9, 11, 10), (10, 11, 13, 12), (12, 13, 15, 14), (14, 15, 17, 16), (16, 17, 19, 18), (18, 19, 1, 0), (0, 2, 4, 6, 8, 10, 12, 14, 16, 18)])
_uv = me_cylinder.uv_layers.new(name='UVMap')
_uv.uv.foreach_set('vector', [0.8872, 0.403, 0.8876, 0.4569, 0.8709, 0.457, 0.8705, 0.4031, 0.8705, 0.4031, 0.8709, 0.457, 0.8543, 0.4572, 0.8539, 0.4032, 0.8539, 0.4032, 0.8543, 0.4572, 0.8376, 0.4573, 0.8372, 0.4033, 0.8372, 0.4033, 0.8376, 0.4573, 0.8209, 0.4574, 0.8205, 0.4035, 0.8205, 0.4035, 0.8209, 0.4574, 0.8043, 0.4575, 0.8039, 0.4036, 0.9705, 0.4024, 0.9709, 0.4563, 0.9542, 0.4564, 0.9538, 0.4025, 0.9538, 0.4025, 0.9542, 0.4564, 0.9376, 0.4566, 0.9372, 0.4026, 0.9372, 0.4026, 0.9376, 0.4566, 0.9209, 0.4567, 0.9205, 0.4028, 0.9205, 0.4028, 0.9209, 0.4567, 0.9042, 0.4568, 0.9039, 0.4029, 0.9039, 0.4029, 0.9042, 0.4568, 0.8876, 0.4569, 0.8872, 0.403, 0.745, 0.3489, 0.7291, 0.3541, 0.7133, 0.3489, 0.7035, 0.3354, 0.7035, 0.3188, 0.7133, 0.3053, 0.7291, 0.3001, 0.745, 0.3053, 0.7547, 0.3188, 0.7547, 0.3354])
me_cylinder.materials.append(mat_wood)
me_cylinder.update()
me_cube_001 = bpy.data.meshes.new('Cube.001')
me_cube_001.from_pydata([(-1.927, -1.0, -0.2158), (-0.9705, -0.7297, 1.0), (-1.927, 1.0, -0.2158), (-0.9705, 0.7297, 1.0), (1.927, -1.0, -0.2158), (0.9705, -0.7297, 1.0), (1.927, 1.0, -0.2158), (0.9705, 0.7297, 1.0), (-1.927, 0.5, -0.381), (-1.927, 0.0, -0.4801), (-1.927, -0.5, -0.381), (-1.33, -0.5, 1.0), (-1.33, 0.0, 1.0), (-1.33, 0.5, 1.0), (1.927, -0.5, -0.381), (1.927, 0.0, -0.4801), (1.927, 0.5, -0.381), (1.33, 0.5, 1.0), (1.33, 0.0, 1.0), (1.33, -0.5, 1.0), (0.0, 1.0, -0.6428), (0.0, 0.7297, 1.0), (0.0, -1.0, -0.6428), (0.0, -0.7297, 1.0), (0.0, 0.5, 1.0), (0.0, 0.0, 1.0), (0.0, -0.5, 1.0), (0.0, 0.5, -0.8661), (0.0, 0.0, -1.0), (0.0, -0.5, -0.8661)], [], [(8, 13, 3, 2), (20, 21, 7, 6), (14, 19, 5, 4), (22, 23, 1, 0), (29, 14, 4, 22), (26, 11, 1, 23), (21, 3, 13, 24), (24, 13, 12, 25), (25, 12, 11, 26), (20, 6, 16, 27), (27, 16, 15, 28), (28, 15, 14, 29), (6, 7, 17, 16), (16, 17, 18, 15), (15, 18, 19, 14), (0, 1, 11, 10), (10, 11, 12, 9), (9, 12, 13, 8), (9, 28, 29, 10), (8, 27, 28, 9), (2, 20, 27, 8), (18, 25, 26, 19), (17, 24, 25, 18), (7, 21, 24, 17), (19, 26, 23, 5), (10, 29, 22, 0), (4, 5, 23, 22), (2, 3, 21, 20)])
_uv = me_cube_001.uv_layers.new(name='UVMap')
_uv.uv.foreach_set('vector', [0.898, 0.1377, 0.8989, 0.1638, 0.8936, 0.1696, 0.888, 0.1403, 0.8573, 0.1885, 0.8924, 0.1898, 0.8921, 0.2106, 0.8647, 0.23, 0.9154, 0.06275, 0.9155, 0.03322, 0.923, 0.02901, 0.9254, 0.06068, 0.9587, 0.188, 0.9233, 0.1897, 0.9219, 0.1692, 0.9475, 0.1472, 0.9164, 0.1002, 0.9154, 0.06275, 0.9254, 0.06068, 0.9273, 0.1001, 0.9185, 0.1899, 0.9164, 0.1634, 0.9219, 0.1692, 0.9233, 0.1897, 0.8924, 0.1898, 0.8936, 0.1696, 0.8989, 0.1638, 0.8971, 0.19, 0.8971, 0.19, 0.8989, 0.1638, 0.9077, 0.1637, 0.908, 0.1901, 0.908, 0.1901, 0.9077, 0.1637, 0.9164, 0.1634, 0.9185, 0.1899, 0.8858, 0.1008, 0.8862, 0.0614, 0.8963, 0.06309, 0.8966, 0.1006, 0.8966, 0.1006, 0.8963, 0.06309, 0.9059, 0.06406, 0.9065, 0.1004, 0.9065, 0.1004, 0.9059, 0.06406, 0.9154, 0.06275, 0.9164, 0.1002, 0.8862, 0.0614, 0.8875, 0.02966, 0.8951, 0.0336, 0.8963, 0.06309, 0.8963, 0.06309, 0.8951, 0.0336, 0.9053, 0.03326, 0.9059, 0.06406, 0.9059, 0.06406, 0.9053, 0.03326, 0.9155, 0.03322, 0.9154, 0.06275, 0.9266, 0.1396, 0.9219, 0.1692, 0.9164, 0.1634, 0.9164, 0.1374, 0.9164, 0.1374, 0.9164, 0.1634, 0.9077, 0.1637, 0.9072, 0.1363, 0.9072, 0.1363, 0.9077, 0.1637, 0.8989, 0.1638, 0.898, 0.1377, 0.9072, 0.1363, 0.9065, 0.1004, 0.9164, 0.1002, 0.9164, 0.1374, 0.898, 0.1377, 0.8966, 0.1006, 0.9065, 0.1004, 0.9072, 0.1363, 0.888, 0.1403, 0.8858, 0.1008, 0.8966, 0.1006, 0.898, 0.1377, 0.908, 0.2185, 0.908, 0.1901, 0.9185, 0.1899, 0.9189, 0.2184, 0.897, 0.2184, 0.8971, 0.19, 0.908, 0.1901, 0.908, 0.2185, 0.8921, 0.2106, 0.8924, 0.1898, 0.8971, 0.19, 0.897, 0.2184, 0.9189, 0.2184, 0.9185, 0.1899, 0.9233, 0.1897, 0.9238, 0.2105, 0.9164, 0.1374, 0.9164, 0.1002, 0.9273, 0.1001, 0.9266, 0.1396, 0.9515, 0.23, 0.9238, 0.2105, 0.9233, 0.1897, 0.9587, 0.188, 0.8682, 0.1481, 0.8936, 0.1696, 0.8924, 0.1898, 0.8573, 0.1885])
me_cube_001.materials.append(mat_metal)
me_cube_001.update()
me_cube_002 = bpy.data.meshes.new('Cube.002')
me_cube_002.from_pydata([(0.5496, -2.998, 1.053), (0.7945, 0.8419, 0.884), (0.5496, -2.968, 0.7678), (0.7945, 0.8859, 0.5987), (-1.291, -2.998, 1.053), (-1.046, 0.8419, 0.884), (-1.291, -2.968, 0.7678), (-1.046, 0.8859, 0.5987), (0.7945, -2.149, 0.8314), (0.7945, -2.105, 0.5461), (-1.046, -2.105, 0.5461), (-1.046, -2.149, 0.8314), (0.7945, -4.93, 0.9189), (-0.2766, -4.819, 0.5101), (-1.046, -4.93, 0.9189), (-2.118, -4.819, 0.5101), (0.7217, -4.355, 0.9588), (-1.119, -4.355, 0.9588), (-1.119, -4.326, 0.6735), (0.7217, -4.326, 0.6735)], [], [(8, 9, 3, 1), (9, 10, 7, 3), (10, 11, 5, 7), (11, 8, 1, 5), (17, 14, 12, 16), (7, 5, 1, 3), (4, 0, 8, 11), (6, 4, 11, 10), (2, 6, 10, 9), (0, 2, 9, 8), (13, 12, 14, 15), (19, 13, 15, 18), (16, 12, 13, 19), (18, 15, 14, 17), (6, 18, 17, 4), (0, 16, 19, 2), (2, 19, 18, 6), (4, 17, 16, 0)])
_uv = me_cube_002.uv_layers.new(name='UVMap')
_uv.uv.foreach_set('vector', [0.7675, 0.1204, 0.774, 0.1228, 0.7658, 0.1963, 0.7582, 0.1944, 0.774, 0.1228, 0.8193, 0.1235, 0.813, 0.2002, 0.7658, 0.1963, 0.7113, 0.1113, 0.719, 0.1103, 0.711, 0.1893, 0.7035, 0.1895, 0.719, 0.1103, 0.7675, 0.1204, 0.7582, 0.1944, 0.711, 0.1893, 0.7286, 0.05543, 0.7318, 0.04078, 0.7787, 0.04644, 0.7747, 0.06062, 0.7035, 0.1895, 0.711, 0.1893, 0.7128, 0.2376, 0.7052, 0.2379, 0.7226, 0.08696, 0.7679, 0.09603, 0.7675, 0.1204, 0.719, 0.1103, 0.7158, 0.08715, 0.7226, 0.08696, 0.719, 0.1103, 0.7113, 0.1113, 0.7756, 0.09832, 0.8262, 0.1021, 0.8193, 0.1235, 0.774, 0.1228, 0.7679, 0.09603, 0.7756, 0.09832, 0.774, 0.1228, 0.7675, 0.1204, 0.7516, 0.02901, 0.78, 0.0391, 0.7318, 0.04078, 0.7035, 0.03069, 0.7816, 0.06246, 0.807, 0.05268, 0.8532, 0.05951, 0.8262, 0.06884, 0.7747, 0.06062, 0.7787, 0.04644, 0.807, 0.05268, 0.7816, 0.06246, 0.7212, 0.05421, 0.7035, 0.03069, 0.7318, 0.04078, 0.7286, 0.05543, 0.7158, 0.08715, 0.7212, 0.05421, 0.7286, 0.05543, 0.7226, 0.08696, 0.7679, 0.09603, 0.7747, 0.06062, 0.7816, 0.06246, 0.7756, 0.09832, 0.7756, 0.09832, 0.7816, 0.06246, 0.8262, 0.06884, 0.8262, 0.1021, 0.7226, 0.08696, 0.7286, 0.05543, 0.7747, 0.06062, 0.7679, 0.09603])
me_cube_002.materials.append(mat_wood)
me_cube_002.update()
me_cube_013 = bpy.data.meshes.new('Cube.013')
me_cube_013.from_pydata([(-1.0, -1.0, -1.0), (-0.712, -0.712, 1.0), (-1.0, 1.0, -1.0), (-0.712, 0.712, 1.0), (1.0, -1.0, -1.0), (0.712, -0.712, 1.0), (1.0, 1.0, -1.0), (0.712, 0.712, 1.0)], [], [(0, 1, 3, 2), (2, 3, 7, 6), (6, 7, 5, 4), (4, 5, 1, 0), (7, 3, 1, 5)])
_uv = me_cube_013.uv_layers.new(name='UVMap')
_uv.uv.foreach_set('vector', [0.04602, 0.7075, 0.1016, 0.6996, 0.1126, 0.7372, 0.0614, 0.7603, 0.09093, 0.5532, 0.1336, 0.5897, 0.1126, 0.6228, 0.0614, 0.5996, 0.0614, 0.5996, 0.1126, 0.6228, 0.1016, 0.6604, 0.04602, 0.6525, 0.04602, 0.6525, 0.1016, 0.6604, 0.1016, 0.6996, 0.04602, 0.7075, 0.1408, 0.6604, 0.1408, 0.6996, 0.1016, 0.6996, 0.1016, 0.6604])
me_cube_013.materials.append(mat_rock)
me_cube_013.update()
me_cube_016 = bpy.data.meshes.new('Cube.016')
me_cube_016.from_pydata([(-0.09915, -0.1739, 0.8153), (-0.09915, -0.1739, 5.956), (-0.09915, 0.1463, 0.8153), (-0.09915, 0.1463, 5.956), (0.221, -0.1739, 0.8153), (0.221, -0.1739, 5.956), (0.221, 0.1463, 0.8153), (0.221, 0.1463, 5.956), (-0.07017, -0.0922, 5.695), (2.056, -0.1739, 5.775), (-0.06501, 0.08324, 5.695), (2.056, 0.1463, 5.775), (-0.06754, -0.09216, 5.495), (2.059, -0.1739, 5.455), (-0.06238, 0.08328, 5.495), (2.059, 0.1463, 5.455), (1.226, -0.1739, 5.768), (1.226, 0.1463, 5.768), (1.229, 0.1463, 5.448), (1.229, -0.1739, 5.448), (2.054, -0.1478, 5.06), (2.054, 0.1076, 5.06), (1.799, -0.1478, 5.051), (1.799, 0.1076, 5.051), (2.03, -0.1478, 5.722), (2.03, 0.1076, 5.722), (1.774, 0.1076, 5.712), (1.774, -0.1478, 5.712)], [], [(0, 1, 3, 2), (2, 3, 7, 6), (6, 7, 5, 4), (4, 5, 1, 0), (7, 3, 1, 5), (16, 9, 11, 17), (17, 11, 15, 18), (18, 15, 13, 19), (19, 13, 9, 16), (15, 11, 9, 13), (12, 19, 16, 8), (14, 18, 19, 12), (10, 17, 18, 14), (8, 16, 17, 10), (24, 20, 21, 25), (25, 21, 23, 26), (26, 23, 22, 27), (27, 22, 20, 24), (23, 21, 20, 22)])
_uv = me_cube_016.uv_layers.new(name='UVMap')
_uv.uv.foreach_set('vector', [0.1383, 0.5234, 0.3084, 0.522, 0.3084, 0.5326, 0.1384, 0.534, 0.1384, 0.534, 0.3084, 0.5326, 0.3085, 0.5432, 0.1385, 0.5446, 0.1385, 0.5446, 0.3085, 0.5432, 0.3086, 0.5538, 0.1386, 0.5552, 0.1382, 0.5128, 0.3083, 0.5114, 0.3084, 0.522, 0.1383, 0.5234, 0.319, 0.5325, 0.3084, 0.5326, 0.3084, 0.522, 0.319, 0.5219, 0.1561, 0.7874, 0.1551, 0.7594, 0.166, 0.7591, 0.1666, 0.7865, 0.1666, 0.7865, 0.166, 0.7591, 0.1769, 0.759, 0.1769, 0.7863, 0.1769, 0.7863, 0.1769, 0.759, 0.1878, 0.7591, 0.1872, 0.7865, 0.1872, 0.7865, 0.1878, 0.7591, 0.1985, 0.7594, 0.1978, 0.7873, 0.1769, 0.759, 0.166, 0.7591, 0.1658, 0.7482, 0.1767, 0.7481, 0.1831, 0.8289, 0.1872, 0.7865, 0.1978, 0.7873, 0.1897, 0.8299, 0.1773, 0.8285, 0.1769, 0.7863, 0.1872, 0.7865, 0.1831, 0.8289, 0.1706, 0.8289, 0.1666, 0.7865, 0.1769, 0.7863, 0.1773, 0.8285, 0.1648, 0.8299, 0.1561, 0.7874, 0.1666, 0.7865, 0.1706, 0.8289, 0.08369, 0.7831, 0.1056, 0.7831, 0.1056, 0.7915, 0.08369, 0.7915, 0.08369, 0.7915, 0.1056, 0.7915, 0.1056, 0.8, 0.08369, 0.8, 0.08369, 0.8, 0.1056, 0.8, 0.1056, 0.8084, 0.08369, 0.8084, 0.08369, 0.7746, 0.1056, 0.7746, 0.1056, 0.7831, 0.08369, 0.7831, 0.1056, 0.8, 0.1056, 0.7915, 0.114, 0.7915, 0.114, 0.8])
me_cube_016.materials.append(mat_wood)
me_cube_016.update()
me_cube_018 = bpy.data.meshes.new('Cube.018')
me_cube_018.from_pydata([(2.23, 0.3063, 5.741), (1.571, -0.3465, 5.725), (1.729, -0.2274, 5.087), (1.729, 0.1873, 5.087), (2.147, -0.2274, 5.097), (2.147, 0.1873, 5.097), (1.571, 0.3063, 5.725), (2.23, -0.3465, 5.741), (2.065, 0.1491, 5.846), (2.065, -0.1893, 5.846), (1.724, -0.1893, 5.838), (1.724, 0.1491, 5.838), (2.156, -0.1733, 5.161), (2.222, -0.2685, 5.676), (2.222, 0.2283, 5.676), (2.156, 0.1331, 5.161), (2.156, 0.2944, 5.675), (1.653, 0.2944, 5.663), (1.779, 0.1991, 5.152), (2.09, 0.1991, 5.16), (1.794, -0.1624, 5.088), (2.082, -0.1624, 5.095), (2.082, 0.1223, 5.095), (1.794, 0.1223, 5.088), (2.156, -0.3346, 5.675), (2.09, -0.2393, 5.16), (1.779, -0.2393, 5.152), (1.653, -0.3346, 5.663), (1.587, -0.2686, 5.662), (1.713, -0.1732, 5.15), (1.713, 0.133, 5.15), (1.587, 0.2285, 5.662), (2.106, -0.1733, 5.168), (2.173, -0.2685, 5.683), (2.106, 0.1331, 5.168), (2.173, 0.2283, 5.683), (1.653, 0.2453, 5.672), (2.156, 0.2453, 5.684), (2.09, 0.1499, 5.169), (1.779, 0.1499, 5.161), (2.081, -0.1624, 5.145), (1.792, -0.1624, 5.138), (1.792, 0.1223, 5.138), (2.081, 0.1223, 5.145), (2.09, -0.1901, 5.169), (2.156, -0.2855, 5.684), (1.653, -0.2855, 5.672), (1.779, -0.1901, 5.161), (1.762, -0.1732, 5.162), (1.635, -0.2686, 5.674), (1.635, 0.2285, 5.674), (1.762, 0.133, 5.162)], [], [(7, 0, 8, 9), (23, 42, 41, 20), (8, 0, 6, 11), (13, 33, 35, 14), (9, 10, 1, 7), (24, 45, 44, 25), (10, 11, 6, 1), (19, 38, 37, 16), (20, 41, 40, 21), (11, 10, 9, 8), (4, 12, 13, 7), (7, 13, 14, 0), (0, 14, 15, 5), (5, 15, 12, 4), (0, 16, 17, 6), (6, 17, 18, 3), (3, 18, 19, 5), (5, 19, 16, 0), (2, 20, 21, 4), (4, 21, 22, 5), (5, 22, 23, 3), (3, 23, 20, 2), (7, 24, 25, 4), (4, 25, 26, 2), (2, 26, 27, 1), (1, 27, 24, 7), (1, 28, 29, 2), (2, 29, 30, 3), (3, 30, 31, 6), (6, 31, 28, 1), (28, 49, 48, 29), (17, 36, 39, 18), (27, 46, 45, 24), (14, 35, 34, 15), (21, 40, 43, 22), (31, 50, 49, 28), (18, 39, 38, 19), (25, 44, 47, 26), (22, 43, 42, 23), (29, 48, 51, 30), (26, 47, 46, 27), (30, 51, 50, 31), (12, 32, 33, 13), (16, 37, 36, 17), (15, 34, 32, 12)])
_uv = me_cube_018.uv_layers.new(name='UVMap')
_uv.uv.foreach_set('vector', [0.08544, 0.5107, 0.0793, 0.4988, 0.08429, 0.5001, 0.08703, 0.5058, 0.08124, 0.4836, 0.08044, 0.483, 0.08176, 0.4777, 0.08293, 0.4776, 0.08429, 0.5001, 0.0793, 0.4988, 0.09126, 0.4925, 0.0899, 0.4974, 0.06835, 0.4977, 0.06951, 0.497, 0.07669, 0.4965, 0.07762, 0.4975, 0.08703, 0.5058, 0.09242, 0.5028, 0.09721, 0.5044, 0.08544, 0.5107, 0.09526, 0.466, 0.09395, 0.4678, 0.08508, 0.4705, 0.08371, 0.47, 0.02012, 0.8134, 0.0176, 0.808, 0.01897, 0.8031, 0.02491, 0.8149, 0.0777, 0.4888, 0.07881, 0.4892, 0.08052, 0.4961, 0.08015, 0.497, 0.08293, 0.4776, 0.08176, 0.4777, 0.08001, 0.4711, 0.08093, 0.4708, 0.0899, 0.4974, 0.09242, 0.5028, 0.08703, 0.5058, 0.08429, 0.5001, 0.06972, 0.4874, 0.07044, 0.4885, 0.06835, 0.4977, 0.06697, 0.4988, 0.06697, 0.4988, 0.06835, 0.4977, 0.07762, 0.4975, 0.0793, 0.4988, 0.0793, 0.4988, 0.07762, 0.4975, 0.07584, 0.4891, 0.07653, 0.4882, 0.07653, 0.4882, 0.07584, 0.4891, 0.07044, 0.4885, 0.06972, 0.4874, 0.0793, 0.4988, 0.08015, 0.497, 0.08887, 0.4923, 0.09126, 0.4925, 0.09126, 0.4925, 0.08887, 0.4923, 0.08222, 0.4857, 0.08229, 0.4846, 0.08229, 0.4846, 0.08222, 0.4857, 0.0777, 0.4888, 0.07653, 0.4882, 0.07653, 0.4882, 0.0777, 0.4888, 0.08015, 0.497, 0.0793, 0.4988, 0.08464, 0.4777, 0.08293, 0.4776, 0.08093, 0.4708, 0.08175, 0.4692, 0.06972, 0.4874, 0.07086, 0.4866, 0.07635, 0.4871, 0.07653, 0.4882, 0.07653, 0.4882, 0.07635, 0.4871, 0.08124, 0.4836, 0.08229, 0.4846, 0.08229, 0.4846, 0.08124, 0.4836, 0.08293, 0.4776, 0.08464, 0.4777, 0.09647, 0.4641, 0.09526, 0.466, 0.08371, 0.47, 0.08175, 0.4692, 0.08175, 0.4692, 0.08371, 0.47, 0.0854, 0.4768, 0.08464, 0.4777, 0.08464, 0.4777, 0.0854, 0.4768, 0.09559, 0.4775, 0.09721, 0.4793, 0.02491, 0.7898, 0.02329, 0.7881, 0.02296, 0.7765, 0.02417, 0.7746, 0.09721, 0.4793, 0.09528, 0.4805, 0.08549, 0.479, 0.08464, 0.4777, 0.08464, 0.4777, 0.08549, 0.479, 0.08338, 0.4843, 0.08229, 0.4846, 0.08229, 0.4846, 0.08338, 0.4843, 0.09079, 0.4903, 0.09126, 0.4925, 0.01897, 0.8031, 0.01849, 0.8008, 0.02298, 0.791, 0.02491, 0.7898, 0.09528, 0.4805, 0.09352, 0.4813, 0.08592, 0.4797, 0.08549, 0.479, 0.08887, 0.4923, 0.08735, 0.4918, 0.08201, 0.4867, 0.08222, 0.4857, 0.02329, 0.7881, 0.02245, 0.7872, 0.02165, 0.7784, 0.02296, 0.7765, 0.07762, 0.4975, 0.07669, 0.4965, 0.07512, 0.4897, 0.07584, 0.4891, 0.07086, 0.4866, 0.07092, 0.4858, 0.07611, 0.4862, 0.07635, 0.4871, 0.01849, 0.8008, 0.01828, 0.7994, 0.02123, 0.7918, 0.02298, 0.791, 0.08222, 0.4857, 0.08201, 0.4867, 0.07881, 0.4892, 0.0777, 0.4888, 0.08371, 0.47, 0.08508, 0.4705, 0.08609, 0.4758, 0.0854, 0.4768, 0.07635, 0.4871, 0.07611, 0.4862, 0.08044, 0.483, 0.08124, 0.4836, 0.08549, 0.479, 0.08592, 0.4797, 0.08445, 0.4841, 0.08338, 0.4843, 0.0854, 0.4768, 0.08609, 0.4758, 0.09474, 0.4767, 0.09559, 0.4775, 0.08338, 0.4843, 0.08445, 0.4841, 0.09058, 0.4888, 0.09079, 0.4903, 0.07044, 0.4885, 0.07096, 0.4895, 0.06951, 0.497, 0.06835, 0.4977, 0.08015, 0.497, 0.08052, 0.4961, 0.08735, 0.4918, 0.08887, 0.4923, 0.07584, 0.4891, 0.07512, 0.4897, 0.07096, 0.4895, 0.07044, 0.4885])
me_cube_018.materials.append(mat_metal)
me_cube_018.update()
me_cube_040 = bpy.data.meshes.new('Cube.040')
me_cube_040.from_pydata([(-1.0, -1.0, -1.0), (-0.712, -0.712, 1.0), (-1.0, 1.0, -1.0), (-0.712, 0.712, 1.0), (1.0, -1.0, -1.0), (0.712, -0.712, 1.0), (1.0, 1.0, -1.0), (0.712, 0.712, 1.0)], [], [(0, 1, 3, 2), (2, 3, 7, 6), (6, 7, 5, 4), (4, 5, 1, 0), (7, 3, 1, 5)])
_uv = me_cube_040.uv_layers.new(name='UVMap')
_uv.uv.foreach_set('vector', [0.06177, 0.3447, 0.07696, 0.3988, 0.0411, 0.4146, 0.01141, 0.3669, 0.2207, 0.3688, 0.1901, 0.416, 0.1545, 0.3995, 0.1707, 0.3457, 0.1707, 0.3457, 0.1545, 0.3995, 0.1158, 0.3936, 0.1163, 0.3374, 0.1163, 0.3374, 0.1158, 0.3936, 0.07696, 0.3988, 0.06177, 0.3447, 0.121, 0.4324, 0.08213, 0.4376, 0.07696, 0.3988, 0.1158, 0.3936])
me_cube_040.materials.append(mat_rock)
me_cube_040.update()
me_cube_041 = bpy.data.meshes.new('Cube.041')
me_cube_041.from_pydata([(-0.09915, -0.1739, 0.8153), (-0.09915, -0.1739, 5.956), (-0.09915, 0.1463, 0.8153), (-0.09915, 0.1463, 5.956), (0.221, -0.1739, 0.8153), (0.221, -0.1739, 5.956), (0.221, 0.1463, 0.8153), (0.221, 0.1463, 5.956), (-0.07017, -0.0922, 5.695), (2.056, -0.1739, 5.775), (-0.06501, 0.08324, 5.695), (2.056, 0.1463, 5.775), (-0.06754, -0.09216, 5.495), (2.059, -0.1739, 5.455), (-0.06238, 0.08328, 5.495), (2.059, 0.1463, 5.455), (1.226, -0.1739, 5.768), (1.226, 0.1463, 5.768), (1.229, 0.1463, 5.448), (1.229, -0.1739, 5.448), (2.054, -0.1478, 5.06), (2.054, 0.1076, 5.06), (1.799, -0.1478, 5.051), (1.799, 0.1076, 5.051), (2.03, -0.1478, 5.722), (2.03, 0.1076, 5.722), (1.774, 0.1076, 5.712), (1.774, -0.1478, 5.712)], [], [(0, 1, 3, 2), (2, 3, 7, 6), (6, 7, 5, 4), (4, 5, 1, 0), (7, 3, 1, 5), (16, 9, 11, 17), (17, 11, 15, 18), (18, 15, 13, 19), (19, 13, 9, 16), (15, 11, 9, 13), (12, 19, 16, 8), (14, 18, 19, 12), (10, 17, 18, 14), (8, 16, 17, 10), (24, 20, 21, 25), (25, 21, 23, 26), (26, 23, 22, 27), (27, 22, 20, 24), (23, 21, 20, 22)])
_uv = me_cube_041.uv_layers.new(name='UVMap')
_uv.uv.foreach_set('vector', [0.1378, 0.4667, 0.3079, 0.4654, 0.308, 0.476, 0.1379, 0.4773, 0.1379, 0.4773, 0.308, 0.476, 0.3081, 0.4866, 0.138, 0.4879, 0.138, 0.4879, 0.3081, 0.4866, 0.3082, 0.4971, 0.1381, 0.4985, 0.1378, 0.4562, 0.3078, 0.4548, 0.3079, 0.4654, 0.1378, 0.4667, 0.3186, 0.4759, 0.308, 0.476, 0.3079, 0.4654, 0.3185, 0.4653, 0.01022, 0.5034, 0.009246, 0.4754, 0.02015, 0.4751, 0.02073, 0.5025, 0.02073, 0.5025, 0.02015, 0.4751, 0.03105, 0.475, 0.03107, 0.5022, 0.03107, 0.5022, 0.03105, 0.475, 0.04195, 0.4751, 0.04138, 0.5024, 0.04138, 0.5024, 0.04195, 0.4751, 0.0527, 0.4754, 0.05195, 0.5033, 0.03105, 0.475, 0.02015, 0.4751, 0.02, 0.4642, 0.0309, 0.4641, 0.0373, 0.5449, 0.04138, 0.5024, 0.05195, 0.5033, 0.04389, 0.5458, 0.03142, 0.5445, 0.03107, 0.5022, 0.04138, 0.5024, 0.0373, 0.5449, 0.02472, 0.5448, 0.02073, 0.5025, 0.03107, 0.5022, 0.03142, 0.5445, 0.01896, 0.5458, 0.01022, 0.5034, 0.02073, 0.5025, 0.02472, 0.5448, 0.08369, 0.8311, 0.1056, 0.8311, 0.1056, 0.8396, 0.08369, 0.8396, 0.08369, 0.8396, 0.1056, 0.8396, 0.1056, 0.848, 0.08369, 0.848, 0.08369, 0.848, 0.1056, 0.848, 0.1056, 0.8565, 0.08369, 0.8565, 0.08369, 0.8227, 0.1056, 0.8227, 0.1056, 0.8311, 0.08369, 0.8311, 0.1056, 0.848, 0.1056, 0.8396, 0.114, 0.8396, 0.114, 0.848])
me_cube_041.materials.append(mat_wood)
me_cube_041.update()
me_cube_042 = bpy.data.meshes.new('Cube.042')
me_cube_042.from_pydata([(2.23, 0.3063, 5.741), (1.571, -0.3465, 5.725), (1.729, -0.2274, 5.087), (1.729, 0.1873, 5.087), (2.147, -0.2274, 5.097), (2.147, 0.1873, 5.097), (1.571, 0.3063, 5.725), (2.23, -0.3465, 5.741), (2.065, 0.1491, 5.846), (2.065, -0.1893, 5.846), (1.724, -0.1893, 5.838), (1.724, 0.1491, 5.838), (2.156, -0.1733, 5.161), (2.222, -0.2685, 5.676), (2.222, 0.2283, 5.676), (2.156, 0.1331, 5.161), (2.156, 0.2944, 5.675), (1.653, 0.2944, 5.663), (1.779, 0.1991, 5.152), (2.09, 0.1991, 5.16), (1.794, -0.1624, 5.088), (2.082, -0.1624, 5.095), (2.082, 0.1223, 5.095), (1.794, 0.1223, 5.088), (2.156, -0.3346, 5.675), (2.09, -0.2393, 5.16), (1.779, -0.2393, 5.152), (1.653, -0.3346, 5.663), (1.587, -0.2686, 5.662), (1.713, -0.1732, 5.15), (1.713, 0.133, 5.15), (1.587, 0.2285, 5.662), (2.106, -0.1733, 5.168), (2.173, -0.2685, 5.683), (2.106, 0.1331, 5.168), (2.173, 0.2283, 5.683), (1.653, 0.2453, 5.672), (2.156, 0.2453, 5.684), (2.09, 0.1499, 5.169), (1.779, 0.1499, 5.161), (2.081, -0.1624, 5.145), (1.792, -0.1624, 5.138), (1.792, 0.1223, 5.138), (2.081, 0.1223, 5.145), (2.09, -0.1901, 5.169), (2.156, -0.2855, 5.684), (1.653, -0.2855, 5.672), (1.779, -0.1901, 5.161), (1.762, -0.1732, 5.162), (1.635, -0.2686, 5.674), (1.635, 0.2285, 5.674), (1.762, 0.133, 5.162)], [], [(7, 0, 8, 9), (23, 42, 41, 20), (8, 0, 6, 11), (13, 33, 35, 14), (9, 10, 1, 7), (24, 45, 44, 25), (10, 11, 6, 1), (19, 38, 37, 16), (20, 41, 40, 21), (11, 10, 9, 8), (4, 12, 13, 7), (7, 13, 14, 0), (0, 14, 15, 5), (5, 15, 12, 4), (0, 16, 17, 6), (6, 17, 18, 3), (3, 18, 19, 5), (5, 19, 16, 0), (2, 20, 21, 4), (4, 21, 22, 5), (5, 22, 23, 3), (3, 23, 20, 2), (7, 24, 25, 4), (4, 25, 26, 2), (2, 26, 27, 1), (1, 27, 24, 7), (1, 28, 29, 2), (2, 29, 30, 3), (3, 30, 31, 6), (6, 31, 28, 1), (28, 49, 48, 29), (17, 36, 39, 18), (27, 46, 45, 24), (14, 35, 34, 15), (21, 40, 43, 22), (31, 50, 49, 28), (18, 39, 38, 19), (25, 44, 47, 26), (22, 43, 42, 23), (29, 48, 51, 30), (26, 47, 46, 27), (30, 51, 50, 31), (12, 32, 33, 13), (16, 37, 36, 17), (15, 34, 32, 12)])
_uv = me_cube_042.uv_layers.new(name='UVMap')
_uv.uv.foreach_set('vector', [0.05765, 0.8212, 0.05151, 0.8093, 0.0565, 0.8107, 0.05924, 0.8164, 0.05345, 0.7942, 0.05265, 0.7936, 0.05398, 0.7882, 0.05514, 0.7882, 0.0565, 0.8107, 0.05151, 0.8093, 0.06348, 0.8031, 0.06211, 0.808, 0.04056, 0.8083, 0.04172, 0.8075, 0.0489, 0.8071, 0.04983, 0.8081, 0.05924, 0.8164, 0.06463, 0.8134, 0.06942, 0.8149, 0.05765, 0.8212, 0.06747, 0.7765, 0.06616, 0.7784, 0.05729, 0.7811, 0.05592, 0.7805, 0.06463, 0.8134, 0.06211, 0.808, 0.06348, 0.8031, 0.06942, 0.8149, 0.04991, 0.7994, 0.05102, 0.7997, 0.05274, 0.8066, 0.05236, 0.8076, 0.05514, 0.7882, 0.05398, 0.7882, 0.05222, 0.7816, 0.05314, 0.7814, 0.06211, 0.808, 0.06463, 0.8134, 0.05924, 0.8164, 0.0565, 0.8107, 0.04193, 0.798, 0.04265, 0.799, 0.04056, 0.8083, 0.03918, 0.8093, 0.03918, 0.8093, 0.04056, 0.8083, 0.04983, 0.8081, 0.05151, 0.8093, 0.05151, 0.8093, 0.04983, 0.8081, 0.04805, 0.7996, 0.04874, 0.7988, 0.04874, 0.7988, 0.04805, 0.7996, 0.04265, 0.799, 0.04193, 0.798, 0.05151, 0.8093, 0.05236, 0.8076, 0.06108, 0.8028, 0.06348, 0.8031, 0.06348, 0.8031, 0.06108, 0.8028, 0.05444, 0.7962, 0.0545, 0.7951, 0.0545, 0.7951, 0.05444, 0.7962, 0.04991, 0.7994, 0.04874, 0.7988, 0.04874, 0.7988, 0.04991, 0.7994, 0.05236, 0.8076, 0.05151, 0.8093, 0.05685, 0.7883, 0.05514, 0.7882, 0.05314, 0.7814, 0.05396, 0.7797, 0.04193, 0.798, 0.04307, 0.7971, 0.04856, 0.7976, 0.04874, 0.7988, 0.04874, 0.7988, 0.04856, 0.7976, 0.05345, 0.7942, 0.0545, 0.7951, 0.0545, 0.7951, 0.05345, 0.7942, 0.05514, 0.7882, 0.05685, 0.7883, 0.06868, 0.7746, 0.06747, 0.7765, 0.05592, 0.7805, 0.05396, 0.7797, 0.05396, 0.7797, 0.05592, 0.7805, 0.05761, 0.7874, 0.05685, 0.7883, 0.05685, 0.7883, 0.05761, 0.7874, 0.0678, 0.7881, 0.06942, 0.7898, 0.06942, 0.7898, 0.0678, 0.7881, 0.06747, 0.7765, 0.06868, 0.7746, 0.06942, 0.7898, 0.06749, 0.791, 0.0577, 0.7895, 0.05685, 0.7883, 0.05685, 0.7883, 0.0577, 0.7895, 0.0556, 0.7948, 0.0545, 0.7951, 0.0545, 0.7951, 0.0556, 0.7948, 0.063, 0.8008, 0.06348, 0.8031, 0.06348, 0.8031, 0.063, 0.8008, 0.06749, 0.791, 0.06942, 0.7898, 0.06749, 0.791, 0.06573, 0.7918, 0.05813, 0.7902, 0.0577, 0.7895, 0.06108, 0.8028, 0.05956, 0.8023, 0.05422, 0.7973, 0.05444, 0.7962, 0.0678, 0.7881, 0.06695, 0.7872, 0.06616, 0.7784, 0.06747, 0.7765, 0.04983, 0.8081, 0.0489, 0.8071, 0.04733, 0.8003, 0.04805, 0.7996, 0.04307, 0.7971, 0.04313, 0.7964, 0.04832, 0.7967, 0.04856, 0.7976, 0.063, 0.8008, 0.06279, 0.7994, 0.06573, 0.7918, 0.06749, 0.791, 0.05444, 0.7962, 0.05422, 0.7973, 0.05102, 0.7997, 0.04991, 0.7994, 0.05592, 0.7805, 0.05729, 0.7811, 0.0583, 0.7864, 0.05761, 0.7874, 0.04856, 0.7976, 0.04832, 0.7967, 0.05265, 0.7936, 0.05345, 0.7942, 0.0577, 0.7895, 0.05813, 0.7902, 0.05666, 0.7947, 0.0556, 0.7948, 0.05761, 0.7874, 0.0583, 0.7864, 0.06695, 0.7872, 0.0678, 0.7881, 0.0556, 0.7948, 0.05666, 0.7947, 0.06279, 0.7994, 0.063, 0.8008, 0.04265, 0.799, 0.04317, 0.8001, 0.04172, 0.8075, 0.04056, 0.8083, 0.05236, 0.8076, 0.05274, 0.8066, 0.05956, 0.8023, 0.06108, 0.8028, 0.04805, 0.7996, 0.04733, 0.8003, 0.04317, 0.8001, 0.04265, 0.799])
me_cube_042.materials.append(mat_metal)
me_cube_042.update()
me_cube_014 = bpy.data.meshes.new('Cube.014')
me_cube_014.from_pydata([(0.989, 0.989, -0.03569), (0.989, -0.989, -0.03569), (-0.989, 0.989, -0.03569), (-0.989, -0.989, 1.942), (-0.989, -0.5336, 1.942), (-0.989, 0.989, 0.9656), (-0.00544, 0.989, 1.942), (0.989, 0.989, 1.124), (0.6113, 0.989, 1.942), (0.2891, -0.989, -0.03569), (-0.989, -0.989, 0.7938), (-0.989, -0.1619, -0.03569), (0.989, -0.989, 0.9193), (-0.3286, -0.989, 1.942), (0.6361, 0.2266, 1.942), (0.989, -0.4879, 1.228)], [], [(4, 6, 5), (10, 11, 9), (13, 14, 8, 6, 4, 3), (14, 15, 7, 8), (5, 6, 8, 7, 0, 2), (3, 4, 5, 2, 11, 10), (12, 13, 3, 10, 9, 1), (7, 15, 12, 1, 0), (15, 14, 13, 12)])
_uv = me_cube_014.uv_layers.new(name='UVMap')
_uv.uv.foreach_set('vector', [0.145, 0.1851, 0.1674, 0.2197, 0.145, 0.2197, 0.2162, 0.06579, 0.1973, 0.06579, 0.1973, 0.03671, 0.1601, 0.1747, 0.182, 0.2023, 0.1814, 0.2197, 0.1674, 0.2197, 0.145, 0.1851, 0.145, 0.1747, 0.1116, 0.1249, 0.1279, 0.1425, 0.09432, 0.1448, 0.09425, 0.1248, 0.1673, 0.2704, 0.145, 0.248, 0.145, 0.234, 0.1637, 0.2254, 0.19, 0.2254, 0.19, 0.2704, 0.1958, 0.2704, 0.1958, 0.2601, 0.218, 0.2254, 0.2408, 0.2254, 0.2408, 0.2516, 0.2219, 0.2704, 0.219, 0.02079, 0.2423, 0.05077, 0.2423, 0.06579, 0.2162, 0.06579, 0.1973, 0.03671, 0.1973, 0.02079, 0.09432, 0.1448, 0.1279, 0.1425, 0.1393, 0.1493, 0.1392, 0.1705, 0.09425, 0.1706, 0.19, 0.1861, 0.182, 0.2023, 0.1601, 0.1747, 0.19, 0.1747])
me_cube_014.materials.append(mat_rock)
me_cube_014.update()
me_cube_015 = bpy.data.meshes.new('Cube.015')
me_cube_015.from_pydata([(-0.989, 0.989, 1.942), (-0.989, -0.989, 1.704), (-0.989, -0.4289, 1.942), (0.3289, 0.989, 1.942), (0.5354, -0.989, 1.008), (0.6696, 0.989, 1.787), (-0.989, -0.4308, -0.03569), (-0.989, 0.989, 0.6763), (0.2487, 0.989, 0.1742), (0.2097, 0.5388, -0.03569), (-0.989, -0.989, 0.3476), (0.3206, -0.989, 0.1846), (-0.989, -0.6457, -0.03569), (0.2559, -0.7844, -0.03569)], [], [(3, 0, 2), (1, 4, 5, 3, 2), (6, 7, 8, 9), (11, 13, 9, 8, 5, 4), (0, 3, 5, 8, 7), (12, 6, 9, 13), (4, 1, 10, 11), (1, 2, 0, 7, 6, 12, 10), (12, 13, 11, 10)])
_uv = me_cube_015.uv_layers.new(name='UVMap')
_uv.uv.foreach_set('vector', [0.05873, 0.02079, 0.08809, 0.02154, 0.08852, 0.05323, 0.08759, 0.06675, 0.05042, 0.06884, 0.05042, 0.02126, 0.05873, 0.02079, 0.08852, 0.05323, 0.2805, 0.3112, 0.2784, 0.2762, 0.3081, 0.2783, 0.3078, 0.2893, 0.2535, 0.06582, 0.2483, 0.06116, 0.248, 0.03104, 0.2529, 0.02079, 0.2908, 0.02079, 0.2729, 0.06582, 0.04346, 0.2889, 0.07247, 0.2813, 0.08087, 0.2828, 0.08087, 0.3207, 0.05074, 0.3168, 0.2803, 0.316, 0.2805, 0.3112, 0.3078, 0.2893, 0.3081, 0.3187, 0.09425, 0.2936, 0.1289, 0.2777, 0.1289, 0.3086, 0.09914, 0.3123, 0.09966, 0.272, 0.09425, 0.2593, 0.09425, 0.227, 0.1231, 0.227, 0.1393, 0.2593, 0.1393, 0.2642, 0.1305, 0.272, 0.1289, 0.3173, 0.1006, 0.3173, 0.09914, 0.3123, 0.1289, 0.3086])
me_cube_015.materials.append(mat_rock)
me_cube_015.update()
me_cube_017 = bpy.data.meshes.new('Cube.017')
me_cube_017.from_pydata([(0.989, -0.989, -0.03569), (-0.989, 0.989, 1.942), (0.989, 0.989, 1.057), (0.989, -0.989, 1.533), (0.4706, -0.989, 1.942), (-0.1305, 0.989, 1.942), (-0.989, -0.989, 0.3466), (-0.989, 0.5139, 1.942), (-0.3752, -0.989, 1.942), (-0.945, -0.989, -0.03569), (-0.989, 0.989, 1.874), (-0.989, -0.989, 0.03812), (0.989, 0.989, 0.5417), (0.989, 0.258, -0.03569), (-0.1226, 0.989, 0.4193), (-0.1666, 0.4192, -0.03569)], [], [(7, 6, 8), (13, 15, 14, 12), (3, 2, 5, 4), (4, 5, 1, 7, 8), (6, 7, 1, 10, 11), (3, 4, 8, 6, 11, 9, 0), (9, 11, 10, 14, 15), (2, 3, 0, 13, 12), (1, 5, 2, 12, 14, 10)])
_uv = me_cube_017.uv_layers.new(name='UVMap')
_uv.uv.foreach_set('vector', [0.0974, 0.03141, 0.1325, 0.06688, 0.09425, 0.0675, 0.03486, 0.07992, 0.01071, 0.06953, 0.01572, 0.06041, 0.04005, 0.06786, 0.145, 0.07323, 0.19, 0.07323, 0.19, 0.0987, 0.145, 0.08502, 0.145, 0.08502, 0.19, 0.0987, 0.19, 0.1182, 0.1792, 0.1182, 0.145, 0.1043, 0.1325, 0.06688, 0.0974, 0.03141, 0.0976, 0.02079, 0.09913, 0.02087, 0.1394, 0.06724, 0.05278, 0.2756, 0.04346, 0.2638, 0.04346, 0.2446, 0.07977, 0.2306, 0.08678, 0.2306, 0.08846, 0.2316, 0.08846, 0.2756, 0.1408, 0.0675, 0.1394, 0.06724, 0.09913, 0.02087, 0.1281, 0.02607, 0.1383, 0.03916, 0.2619, 0.2762, 0.2727, 0.3212, 0.237, 0.3212, 0.237, 0.2928, 0.2501, 0.2762, 0.01132, 0.02079, 0.02926, 0.02852, 0.04469, 0.05708, 0.04005, 0.06786, 0.01572, 0.06041, 0.01071, 0.02221])
me_cube_017.materials.append(mat_rock)
me_cube_017.update()
me_cube_019 = bpy.data.meshes.new('Cube.019')
me_cube_019.from_pydata([(0.989, 0.989, -0.03569), (0.989, -0.989, -0.03569), (-0.989, 0.989, -0.03569), (-0.989, -0.989, 1.942), (-0.989, -0.5336, 1.942), (-0.989, 0.989, 0.9656), (-0.00544, 0.989, 1.942), (0.989, 0.989, 1.124), (0.6113, 0.989, 1.942), (0.2891, -0.989, -0.03569), (-0.989, -0.989, 0.7938), (-0.989, -0.1619, -0.03569), (0.989, -0.989, 0.9193), (-0.3286, -0.989, 1.942), (0.6361, 0.2266, 1.942), (0.989, -0.4879, 1.228)], [], [(4, 6, 5), (9, 11, 2, 0, 1), (10, 11, 9), (13, 14, 8, 6, 4, 3), (14, 15, 7, 8), (5, 6, 8, 7, 0, 2), (3, 4, 5, 2, 11, 10), (12, 13, 3, 10, 9, 1), (7, 15, 12, 1, 0), (15, 14, 13, 12)])
_uv = me_cube_019.uv_layers.new(name='UVMap')
_uv.uv.foreach_set('vector', [0.145, 0.1343, 0.1674, 0.169, 0.145, 0.169, 0.1625, 0.02079, 0.1916, 0.03961, 0.1916, 0.06579, 0.1466, 0.06579, 0.1466, 0.02079, 0.2146, 0.1182, 0.1958, 0.1182, 0.1958, 0.08915, 0.1601, 0.124, 0.182, 0.1516, 0.1814, 0.169, 0.1674, 0.169, 0.145, 0.1343, 0.145, 0.124, 0.1116, 0.07334, 0.1279, 0.09093, 0.09432, 0.09326, 0.09425, 0.07323, 0.218, 0.169, 0.1958, 0.1466, 0.1958, 0.1326, 0.2144, 0.124, 0.2408, 0.124, 0.2408, 0.169, 0.1958, 0.2197, 0.1958, 0.2093, 0.218, 0.1747, 0.2408, 0.1747, 0.2408, 0.2009, 0.2219, 0.2197, 0.2175, 0.07323, 0.2408, 0.1032, 0.2408, 0.1182, 0.2146, 0.1182, 0.1958, 0.08915, 0.1958, 0.07323, 0.09432, 0.09326, 0.1279, 0.09093, 0.1393, 0.09779, 0.1392, 0.119, 0.09425, 0.119, 0.19, 0.1354, 0.182, 0.1516, 0.1601, 0.124, 0.19, 0.124])
me_cube_019.materials.append(mat_rock)
me_cube_019.update()
me_cube_020 = bpy.data.meshes.new('Cube.020')
me_cube_020.from_pydata([(-0.989, 0.989, 1.942), (-0.989, -0.989, 1.704), (-0.989, -0.4289, 1.942), (0.3289, 0.989, 1.942), (0.5354, -0.989, 1.008), (0.6696, 0.989, 1.787), (-0.989, -0.4308, -0.03569), (-0.989, 0.989, 0.6763), (0.2487, 0.989, 0.1742), (0.2097, 0.5388, -0.03569), (-0.989, -0.989, 0.3476), (0.3206, -0.989, 0.1846), (-0.989, -0.6457, -0.03569), (0.2559, -0.7844, -0.03569)], [], [(3, 0, 2), (1, 4, 5, 3, 2), (6, 7, 8, 9), (11, 13, 9, 8, 5, 4), (0, 3, 5, 8, 7), (12, 6, 9, 13), (1, 2, 0, 7, 6, 12, 10), (12, 13, 11, 10)])
_uv = me_cube_020.uv_layers.new(name='UVMap')
_uv.uv.foreach_set('vector', [0.05873, 0.07456, 0.08809, 0.07532, 0.08852, 0.107, 0.08759, 0.1205, 0.05042, 0.1226, 0.05042, 0.07503, 0.05873, 0.07456, 0.08852, 0.107, 0.1935, 0.3212, 0.1935, 0.305, 0.2217, 0.3164, 0.2208, 0.3212, 0.1505, 0.3212, 0.1453, 0.3165, 0.145, 0.2864, 0.1499, 0.2762, 0.1878, 0.2762, 0.1699, 0.3212, 0.1935, 0.2762, 0.2235, 0.2762, 0.2313, 0.2797, 0.2217, 0.3164, 0.1935, 0.305, 0.02434, 0.08753, 0.02761, 0.08776, 0.03799, 0.1156, 0.0177, 0.1152, 0.2519, 0.1182, 0.2465, 0.1055, 0.2465, 0.07323, 0.2753, 0.07323, 0.2915, 0.1055, 0.2915, 0.1104, 0.2828, 0.1182, 0.02434, 0.08753, 0.0177, 0.1152, 0.01071, 0.1156, 0.01278, 0.08565])
me_cube_020.materials.append(mat_rock)
me_cube_020.update()
me_cube_021 = bpy.data.meshes.new('Cube.021')
me_cube_021.from_pydata([(0.989, 0.989, -0.03569), (0.989, -0.989, -0.03569), (-0.989, 0.989, -0.03569), (-0.989, -0.989, 1.942), (-0.989, -0.5336, 1.942), (-0.989, 0.989, 0.9656), (-0.00544, 0.989, 1.942), (0.989, 0.989, 1.124), (0.6113, 0.989, 1.942), (0.2891, -0.989, -0.03569), (-0.989, -0.989, 0.7938), (-0.989, -0.1619, -0.03569), (0.989, -0.989, 0.9193), (-0.3286, -0.989, 1.942), (0.6361, 0.2266, 1.942), (0.989, -0.4879, 1.228)], [], [(4, 6, 5), (9, 11, 2, 0, 1), (10, 11, 9), (13, 14, 8, 6, 4, 3), (14, 15, 7, 8), (5, 6, 8, 7, 0, 2), (3, 4, 5, 2, 11, 10), (12, 13, 3, 10, 9, 1), (7, 15, 12, 1, 0), (15, 14, 13, 12)])
_uv = me_cube_021.uv_layers.new(name='UVMap')
_uv.uv.foreach_set('vector', [0.09425, 0.1866, 0.1166, 0.2213, 0.09425, 0.2213, 0.05938, 0.1799, 0.08846, 0.1987, 0.08846, 0.2249, 0.04346, 0.2249, 0.04346, 0.1799, 0.2654, 0.169, 0.2465, 0.169, 0.2465, 0.1399, 0.1093, 0.1763, 0.1312, 0.2039, 0.1307, 0.2213, 0.1166, 0.2213, 0.09425, 0.1866, 0.09425, 0.1763, 0.06081, 0.1284, 0.07714, 0.146, 0.04354, 0.1484, 0.04346, 0.1283, 0.2687, 0.2197, 0.2465, 0.1973, 0.2465, 0.1833, 0.2651, 0.1747, 0.2915, 0.1747, 0.2915, 0.2197, 0.2465, 0.2704, 0.2465, 0.2601, 0.2687, 0.2254, 0.2915, 0.2254, 0.2915, 0.2516, 0.2726, 0.2704, 0.2682, 0.124, 0.2915, 0.1539, 0.2915, 0.169, 0.2654, 0.169, 0.2465, 0.1399, 0.2465, 0.124, 0.04354, 0.1484, 0.07714, 0.146, 0.08852, 0.1529, 0.08846, 0.1741, 0.04346, 0.1741, 0.1393, 0.1877, 0.1312, 0.2039, 0.1093, 0.1763, 0.1393, 0.1763])
me_cube_021.materials.append(mat_rock)
me_cube_021.update()
me_cube_024 = bpy.data.meshes.new('Cube.024')
me_cube_024.from_pydata([(-0.4738, -0.1042, -1.684), (-0.3487, -0.1042, -1.248), (-0.4738, 0.1042, -1.684), (-0.3487, 0.1042, -1.248), (0.4738, -0.1042, -1.684), (0.3487, -0.1042, -1.248), (0.4738, 0.1042, -1.684), (0.3487, 0.1042, -1.248)], [], [(0, 1, 3, 2), (2, 3, 7, 6), (4, 5, 1, 0), (2, 6, 4, 0), (7, 3, 1, 5)])
_uv = me_cube_024.uv_layers.new(name='UVMap')
_uv.uv.foreach_set('vector', [0.5146, 0.8497, 0.5367, 0.8497, 0.5367, 0.8598, 0.5146, 0.8598, 0.5306, 0.8811, 0.5367, 0.8598, 0.5707, 0.8598, 0.5768, 0.8811, 0.5768, 0.8284, 0.5707, 0.8497, 0.5367, 0.8497, 0.5306, 0.8284, 0.5306, 0.8811, 0.5768, 0.8811, 0.5768, 0.8913, 0.5306, 0.8913, 0.5707, 0.8598, 0.5367, 0.8598, 0.5367, 0.8497, 0.5707, 0.8497])
me_cube_024.materials.append(mat_rock)
me_cube_024.update()
me_cube_028 = bpy.data.meshes.new('Cube.028')
me_cube_028.from_pydata([(-0.4738, -0.1042, -1.684), (-0.3487, -0.1042, -1.248), (-0.4738, 0.1042, -1.684), (-0.3487, 0.1042, -1.248), (0.4738, -0.1042, -1.684), (0.3487, -0.1042, -1.248), (0.4738, 0.1042, -1.684), (0.3487, 0.1042, -1.248)], [], [(0, 1, 3, 2), (2, 3, 7, 6), (6, 7, 5, 4), (4, 5, 1, 0), (2, 6, 4, 0), (7, 3, 1, 5)])
_uv = me_cube_028.uv_layers.new(name='UVMap')
_uv.uv.foreach_set('vector', [0.4415, 0.9346, 0.423, 0.9293, 0.4255, 0.9208, 0.4439, 0.9261, 0.4439, 0.9261, 0.4255, 0.9208, 0.4255, 0.8912, 0.4439, 0.8859, 0.4439, 0.8859, 0.4255, 0.8912, 0.423, 0.8827, 0.4415, 0.8774, 0.4528, 0.8859, 0.4712, 0.8912, 0.4712, 0.9208, 0.4528, 0.9261, 0.4439, 0.9261, 0.4439, 0.8859, 0.4528, 0.8859, 0.4528, 0.9261, 0.4255, 0.8912, 0.4255, 0.9208, 0.4166, 0.9208, 0.4166, 0.8912])
me_cube_028.materials.append(mat_rock)
me_cube_028.update()
me_cube_029 = bpy.data.meshes.new('Cube.029')
me_cube_029.from_pydata([(-0.4738, -0.1042, -1.684), (-0.3487, -0.1042, -1.248), (-0.4738, 0.1042, -1.684), (-0.3487, 0.1042, -1.248), (0.4738, -0.1042, -1.684), (0.3487, -0.1042, -1.248), (0.4738, 0.1042, -1.684), (0.3487, 0.1042, -1.248)], [], [(0, 1, 3, 2), (2, 3, 7, 6), (6, 7, 5, 4), (4, 5, 1, 0), (2, 6, 4, 0), (7, 3, 1, 5)])
_uv = me_cube_029.uv_layers.new(name='UVMap')
_uv.uv.foreach_set('vector', [0.5394, 0.9687, 0.521, 0.9634, 0.5234, 0.9549, 0.5419, 0.9602, 0.5419, 0.9602, 0.5234, 0.9549, 0.5234, 0.9253, 0.5419, 0.92, 0.5419, 0.92, 0.5234, 0.9253, 0.521, 0.9168, 0.5394, 0.9115, 0.5507, 0.92, 0.5692, 0.9253, 0.5692, 0.9549, 0.5507, 0.9602, 0.5419, 0.9602, 0.5419, 0.92, 0.5507, 0.92, 0.5507, 0.9602, 0.5234, 0.9253, 0.5234, 0.9549, 0.5146, 0.9549, 0.5146, 0.9253])
me_cube_029.materials.append(mat_rock)
me_cube_029.update()
me_cube_030 = bpy.data.meshes.new('Cube.030')
me_cube_030.from_pydata([(-0.4738, -0.1042, -1.684), (-0.3487, -0.1042, -1.248), (-0.4738, 0.1042, -1.684), (-0.3487, 0.1042, -1.248), (0.4738, -0.1042, -1.684), (0.3487, -0.1042, -1.248), (0.4738, 0.1042, -1.684), (0.3487, 0.1042, -1.248)], [], [(0, 1, 3, 2), (2, 3, 7, 6), (6, 7, 5, 4), (4, 5, 1, 0), (2, 6, 4, 0), (7, 3, 1, 5)])
_uv = me_cube_030.uv_layers.new(name='UVMap')
_uv.uv.foreach_set('vector', [0.3488, 0.9838, 0.3303, 0.9785, 0.3328, 0.97, 0.3512, 0.9753, 0.3512, 0.9753, 0.3328, 0.97, 0.3328, 0.9405, 0.3512, 0.9352, 0.3512, 0.9352, 0.3328, 0.9405, 0.3303, 0.932, 0.3488, 0.9267, 0.3601, 0.9352, 0.3785, 0.9405, 0.3785, 0.97, 0.3601, 0.9753, 0.3512, 0.9753, 0.3512, 0.9352, 0.3601, 0.9352, 0.3601, 0.9753, 0.3328, 0.9405, 0.3328, 0.97, 0.3239, 0.97, 0.3239, 0.9405])
me_cube_030.materials.append(mat_rock)
me_cube_030.update()
me_cube_031 = bpy.data.meshes.new('Cube.031')
me_cube_031.from_pydata([(-0.4738, -0.1042, -1.684), (-0.3487, -0.1042, -1.248), (-0.4738, 0.1042, -1.684), (-0.3487, 0.1042, -1.248), (0.4738, -0.1042, -1.684), (0.3487, -0.1042, -1.248), (0.4738, 0.1042, -1.684), (0.3487, 0.1042, -1.248)], [], [(0, 1, 3, 2), (2, 3, 7, 6), (6, 7, 5, 4), (4, 5, 1, 0), (2, 6, 4, 0), (7, 3, 1, 5)])
_uv = me_cube_031.uv_layers.new(name='UVMap')
_uv.uv.foreach_set('vector', [0.5461, 0.4666, 0.5276, 0.4613, 0.53, 0.4528, 0.5485, 0.4581, 0.5485, 0.4581, 0.53, 0.4528, 0.53, 0.4232, 0.5485, 0.4179, 0.5485, 0.4179, 0.53, 0.4232, 0.5276, 0.4147, 0.5461, 0.4094, 0.5574, 0.4179, 0.5758, 0.4232, 0.5758, 0.4528, 0.5574, 0.4581, 0.5485, 0.4581, 0.5485, 0.4179, 0.5574, 0.4179, 0.5574, 0.4581, 0.53, 0.4232, 0.53, 0.4528, 0.5212, 0.4528, 0.5212, 0.4232])
me_cube_031.materials.append(mat_rock)
me_cube_031.update()
me_cube_032 = bpy.data.meshes.new('Cube.032')
me_cube_032.from_pydata([(-0.4738, -0.1042, -1.684), (-0.3487, -0.1042, -1.248), (-0.4738, 0.1042, -1.684), (-0.3487, 0.1042, -1.248), (0.4738, -0.1042, -1.684), (0.3487, -0.1042, -1.248), (0.4738, 0.1042, -1.684), (0.3487, 0.1042, -1.248)], [], [(0, 1, 3, 2), (2, 3, 7, 6), (6, 7, 5, 4), (4, 5, 1, 0), (2, 6, 4, 0), (7, 3, 1, 5)])
_uv = me_cube_032.uv_layers.new(name='UVMap')
_uv.uv.foreach_set('vector', [0.5461, 0.544, 0.5276, 0.5386, 0.53, 0.5302, 0.5485, 0.5355, 0.5485, 0.5355, 0.53, 0.5302, 0.53, 0.5006, 0.5485, 0.4953, 0.5485, 0.4953, 0.53, 0.5006, 0.5276, 0.4921, 0.5461, 0.4868, 0.5574, 0.4953, 0.5758, 0.5006, 0.5758, 0.5302, 0.5574, 0.5355, 0.5485, 0.5355, 0.5485, 0.4953, 0.5574, 0.4953, 0.5574, 0.5355, 0.53, 0.5006, 0.53, 0.5302, 0.5212, 0.5302, 0.5212, 0.5006])
me_cube_032.materials.append(mat_rock)
me_cube_032.update()
me_cube_033 = bpy.data.meshes.new('Cube.033')
me_cube_033.from_pydata([(-0.4738, -0.1042, -1.684), (-0.3487, -0.1042, -1.248), (-0.4738, 0.1042, -1.684), (-0.3487, 0.1042, -1.248), (0.4738, -0.1042, -1.684), (0.3487, -0.1042, -1.248), (0.4738, 0.1042, -1.684), (0.3487, 0.1042, -1.248)], [], [(0, 1, 3, 2), (2, 3, 7, 6), (6, 7, 5, 4), (4, 5, 1, 0), (2, 6, 4, 0), (7, 3, 1, 5)])
_uv = me_cube_033.uv_layers.new(name='UVMap')
_uv.uv.foreach_set('vector', [0.2686, 0.9753, 0.2502, 0.97, 0.2526, 0.9615, 0.2711, 0.9668, 0.2711, 0.9668, 0.2526, 0.9615, 0.2526, 0.932, 0.2711, 0.9267, 0.2711, 0.9267, 0.2526, 0.932, 0.2502, 0.9235, 0.2686, 0.9182, 0.2799, 0.9267, 0.2984, 0.932, 0.2984, 0.9615, 0.2799, 0.9668, 0.2711, 0.9668, 0.2711, 0.9267, 0.2799, 0.9267, 0.2799, 0.9668, 0.2526, 0.932, 0.2526, 0.9615, 0.2438, 0.9615, 0.2438, 0.932])
me_cube_033.materials.append(mat_rock)
me_cube_033.update()
me_cube_034 = bpy.data.meshes.new('Cube.034')
me_cube_034.from_pydata([(-0.4738, -0.1042, -1.684), (-0.3487, -0.1042, -1.248), (-0.4738, 0.1042, -1.684), (-0.3487, 0.1042, -1.248), (0.4738, -0.1042, -1.684), (0.3487, -0.1042, -1.248), (0.4738, 0.1042, -1.684), (0.3487, 0.1042, -1.248)], [], [(0, 1, 3, 2), (2, 3, 7, 6), (6, 7, 5, 4), (4, 5, 1, 0), (2, 6, 4, 0), (7, 3, 1, 5)])
_uv = me_cube_034.uv_layers.new(name='UVMap')
_uv.uv.foreach_set('vector', [0.4292, 0.8298, 0.4292, 0.8572, 0.4166, 0.8572, 0.4166, 0.8298, 0.4943, 0.8298, 0.468, 0.8223, 0.468, 0.7802, 0.4943, 0.7727, 0.4166, 0.7727, 0.4166, 0.7453, 0.4292, 0.7453, 0.4292, 0.7727, 0.4292, 0.7727, 0.4555, 0.7802, 0.4555, 0.8223, 0.4292, 0.8298, 0.4166, 0.8298, 0.4166, 0.7727, 0.4292, 0.7727, 0.4292, 0.8298, 0.468, 0.7802, 0.468, 0.8223, 0.4555, 0.8223, 0.4555, 0.7802])
me_cube_034.materials.append(mat_rock)
me_cube_034.update()
me_cube_023 = bpy.data.meshes.new('Cube.023')
me_cube_023.from_pydata([(-0.4738, -0.1042, -1.684), (-0.3487, -0.1042, -1.248), (-0.4738, 0.1042, -1.684), (-0.3487, 0.1042, -1.248), (0.4738, -0.1042, -1.684), (0.3487, -0.1042, -1.248), (0.4738, 0.1042, -1.684), (0.3487, 0.1042, -1.248)], [], [(2, 3, 7, 6), (6, 7, 5, 4), (4, 5, 1, 0), (2, 6, 4, 0), (7, 3, 1, 5)])
_uv = me_cube_023.uv_layers.new(name='UVMap')
_uv.uv.foreach_set('vector', [0.5146, 0.8082, 0.5207, 0.7869, 0.5547, 0.7869, 0.5608, 0.8082, 0.5768, 0.7869, 0.5547, 0.7869, 0.5547, 0.7767, 0.5768, 0.7767, 0.5608, 0.7555, 0.5547, 0.7767, 0.5207, 0.7767, 0.5146, 0.7555, 0.5146, 0.7453, 0.5608, 0.7453, 0.5608, 0.7555, 0.5146, 0.7555, 0.5547, 0.7869, 0.5207, 0.7869, 0.5207, 0.7767, 0.5547, 0.7767])
me_cube_023.materials.append(mat_rock)
me_cube_023.update()
me_cube_025 = bpy.data.meshes.new('Cube.025')
me_cube_025.from_pydata([(-1.0, -1.0, -1.0), (-1.0, -1.0, 1.0), (-1.0, 1.0, -1.0), (-1.0, 1.0, 1.0), (1.0, -1.0, -1.0), (1.0, -1.0, 1.0), (1.0, 1.0, -1.0), (1.0, 1.0, 1.0)], [], [(0, 1, 3, 2), (2, 3, 7, 6), (6, 7, 5, 4), (4, 5, 1, 0), (7, 3, 1, 5)])
_uv = me_cube_025.uv_layers.new(name='UVMap')
_uv.uv.foreach_set('vector', [0.3481, 0.6983, 0.3862, 0.6602, 0.4244, 0.6983, 0.3862, 0.7365, 0.4625, 0.7365, 0.4244, 0.6983, 0.4625, 0.6602, 0.5007, 0.6983, 0.5007, 0.622, 0.4625, 0.6602, 0.4244, 0.622, 0.4625, 0.5838, 0.3862, 0.5838, 0.4244, 0.622, 0.3862, 0.6602, 0.3481, 0.622, 0.4625, 0.6602, 0.4244, 0.6983, 0.3862, 0.6602, 0.4244, 0.622])
me_cube_025.materials.append(mat_rock)
me_cube_025.update()
me_cube_026 = bpy.data.meshes.new('Cube.026')
me_cube_026.from_pydata([(-1.0, -1.0, -1.0), (-1.0, -1.0, 1.0), (-1.0, 1.0, -1.0), (-1.0, 1.0, 1.0), (1.0, -1.0, -1.0), (1.0, -1.0, 1.0), (1.0, 1.0, -1.0), (1.0, 1.0, 1.0)], [], [(0, 1, 3, 2), (2, 3, 7, 6), (6, 7, 5, 4), (4, 5, 1, 0), (7, 3, 1, 5)])
_uv = me_cube_026.uv_layers.new(name='UVMap')
_uv.uv.foreach_set('vector', [0.2438, 0.8598, 0.2819, 0.8216, 0.3201, 0.8598, 0.2819, 0.8979, 0.3582, 0.8979, 0.3201, 0.8598, 0.3582, 0.8216, 0.3964, 0.8598, 0.3964, 0.7835, 0.3582, 0.8216, 0.3201, 0.7835, 0.3582, 0.7453, 0.2819, 0.7453, 0.3201, 0.7835, 0.2819, 0.8216, 0.2438, 0.7835, 0.3582, 0.8216, 0.3201, 0.8598, 0.2819, 0.8216, 0.3201, 0.7835])
me_cube_026.materials.append(mat_rock)
me_cube_026.update()
me_cube_027 = bpy.data.meshes.new('Cube.027')
me_cube_027.from_pydata([(-1.0, -1.0, -1.0), (-1.0, -1.0, 1.0), (-1.0, 1.0, -1.0), (-1.0, 1.0, 1.0), (1.0, -1.0, -1.0), (1.0, -1.0, 1.0), (1.0, 1.0, -1.0), (1.0, 1.0, 1.0)], [], [(0, 1, 3, 2), (2, 3, 7, 6), (6, 7, 5, 4), (4, 5, 1, 0), (7, 3, 1, 5)])
_uv = me_cube_027.uv_layers.new(name='UVMap')
_uv.uv.foreach_set('vector', [0.3484, 0.5239, 0.3865, 0.4857, 0.4247, 0.5239, 0.3865, 0.562, 0.4628, 0.562, 0.4247, 0.5239, 0.4628, 0.4857, 0.501, 0.5239, 0.501, 0.4475, 0.4628, 0.4857, 0.4247, 0.4475, 0.4628, 0.4094, 0.3865, 0.4094, 0.4247, 0.4475, 0.3865, 0.4857, 0.3484, 0.4475, 0.4628, 0.4857, 0.4247, 0.5239, 0.3865, 0.4857, 0.4247, 0.4475])
me_cube_027.materials.append(mat_rock)
me_cube_027.update()
me_cube_022 = bpy.data.meshes.new('Cube.022')
me_cube_022.from_pydata([(2.106, -0.1733, 5.168), (2.173, -0.2685, 5.683), (2.106, 0.1331, 5.168), (2.173, 0.2283, 5.683), (1.653, 0.2453, 5.672), (2.156, 0.2453, 5.684), (2.09, 0.1499, 5.169), (1.779, 0.1499, 5.161), (2.081, -0.1624, 5.145), (1.792, -0.1624, 5.138), (1.792, 0.1223, 5.138), (2.081, 0.1223, 5.145), (2.09, -0.1901, 5.169), (2.156, -0.2855, 5.684), (1.653, -0.2855, 5.672), (1.779, -0.1901, 5.161), (1.762, -0.1732, 5.162), (1.635, -0.2686, 5.674), (1.635, 0.2285, 5.674), (1.762, 0.133, 5.162)], [], [(0, 2, 3, 1), (5, 6, 7, 4), (9, 10, 11, 8), (13, 14, 15, 12), (17, 18, 19, 16)])
_uv = me_cube_022.uv_layers.new(name='UVMap')
_uv.uv.foreach_set('vector', [0.848, 0.5029, 0.848, 0.6616, 0.6326, 0.1838, 0.6326, 0.2973, 0.6241, 0.2282, 0.8183, 0.7029, 0.6491, 0.7319, 0.5829, 0.6933, 0.6638, 0.5392, 0.6638, 0.7108, 0.8362, 0.7108, 0.8362, 0.5392, 0.5748, 0.2769, 0.5748, 0.473, 0.6195, 0.4644, 0.6195, 0.2855, 0.5748, 0.5272, 0.5748, 0.7228, 0.6195, 0.7141, 0.6195, 0.5359])
me_cube_022.materials.append(mat_lamplight)
me_cube_022.update()
me_circle = bpy.data.meshes.new('Circle')
me_circle.from_pydata([(6.117, -4.754, -1.818), (6.117, -4.754, -1.246), (6.005, -4.754, -1.257), (5.897, -4.754, -1.289), (5.798, -4.754, -1.342), (5.712, -4.754, -1.413), (5.64, -4.754, -1.5), (5.587, -4.754, -1.599), (5.555, -4.754, -1.706), (5.544, -4.754, -1.818), (5.555, -4.754, -1.93), (5.587, -4.754, -2.037), (5.64, -4.754, -2.136), (5.712, -4.754, -2.223), (5.798, -4.754, -2.294), (5.897, -4.754, -2.347), (6.005, -4.754, -2.38), (6.117, -4.754, -2.391), (6.228, -4.754, -2.38), (6.336, -4.754, -2.347), (6.435, -4.754, -2.294), (6.521, -4.754, -2.223), (6.593, -4.754, -2.136), (6.646, -4.754, -2.037), (6.678, -4.754, -1.93), (6.689, -4.754, -1.818), (6.678, -4.754, -1.706), (6.646, -4.754, -1.599), (6.593, -4.754, -1.5), (6.521, -4.754, -1.413), (6.435, -4.754, -1.342), (6.336, -4.754, -1.289), (6.228, -4.754, -1.257)], [], [(0, 2, 1), (0, 3, 2), (0, 4, 3), (0, 5, 4), (0, 6, 5), (0, 7, 6), (0, 8, 7), (0, 9, 8), (0, 10, 9), (0, 11, 10), (0, 12, 11), (0, 13, 12), (0, 14, 13), (0, 15, 14), (0, 16, 15), (0, 17, 16), (0, 18, 17), (0, 19, 18), (0, 20, 19), (0, 21, 20), (0, 22, 21), (0, 23, 22), (0, 24, 23), (0, 25, 24), (0, 26, 25), (0, 27, 26), (0, 28, 27), (0, 29, 28), (0, 30, 29), (0, 31, 30), (0, 32, 31), (0, 1, 32)])
_uv = me_circle.uv_layers.new(name='UVMap')
_uv.uv.foreach_set('vector', [0.5, 0.5, 0.4025, 0.9904, 0.5, 1.0, 0.5, 0.5, 0.3087, 0.9619, 0.4025, 0.9904, 0.5, 0.5, 0.2222, 0.9157, 0.3087, 0.9619, 0.5, 0.5, 0.1464, 0.8536, 0.2222, 0.9157, 0.5, 0.5, 0.08427, 0.7778, 0.1464, 0.8536, 0.5, 0.5, 0.03806, 0.6913, 0.08427, 0.7778, 0.5, 0.5, 0.009607, 0.5975, 0.03806, 0.6913, 0.5, 0.5, 0.0, 0.5, 0.009607, 0.5975, 0.5, 0.5, 0.009607, 0.4025, 0.0, 0.5, 0.5, 0.5, 0.03806, 0.3087, 0.009607, 0.4025, 0.5, 0.5, 0.08427, 0.2222, 0.03806, 0.3087, 0.5, 0.5, 0.1464, 0.1464, 0.08427, 0.2222, 0.5, 0.5, 0.2222, 0.08427, 0.1464, 0.1464, 0.5, 0.5, 0.3087, 0.03806, 0.2222, 0.08427, 0.5, 0.5, 0.4025, 0.009607, 0.3087, 0.03806, 0.5, 0.5, 0.5, 0.0, 0.4025, 0.009607, 0.5, 0.5, 0.5975, 0.009607, 0.5, 0.0, 0.5, 0.5, 0.6913, 0.03806, 0.5975, 0.009607, 0.5, 0.5, 0.7778, 0.08427, 0.6913, 0.03806, 0.5, 0.5, 0.8536, 0.1464, 0.7778, 0.08427, 0.5, 0.5, 0.9157, 0.2222, 0.8536, 0.1464, 0.5, 0.5, 0.9619, 0.3087, 0.9157, 0.2222, 0.5, 0.5, 0.9904, 0.4025, 0.9619, 0.3087, 0.5, 0.5, 1.0, 0.5, 0.9904, 0.4025, 0.5, 0.5, 0.9904, 0.5975, 1.0, 0.5, 0.5, 0.5, 0.9619, 0.6913, 0.9904, 0.5975, 0.5, 0.5, 0.9157, 0.7778, 0.9619, 0.6913, 0.5, 0.5, 0.8536, 0.8536, 0.9157, 0.7778, 0.5, 0.5, 0.7778, 0.9157, 0.8536, 0.8536, 0.5, 0.5, 0.6913, 0.9619, 0.7778, 0.9157, 0.5, 0.5, 0.5975, 0.9904, 0.6913, 0.9619, 0.5, 0.5, 0.5, 1.0, 0.5975, 0.9904])
me_circle.materials.append(mat_portal)
me_circle.update()
me_cube_043 = bpy.data.meshes.new('Cube.043')
me_cube_043.from_pydata([(2.106, -0.1733, 5.168), (2.173, -0.2685, 5.683), (2.106, 0.1331, 5.168), (2.173, 0.2283, 5.683), (1.653, 0.2453, 5.672), (2.156, 0.2453, 5.684), (2.09, 0.1499, 5.169), (1.779, 0.1499, 5.161), (2.081, -0.1624, 5.145), (1.792, -0.1624, 5.138), (1.792, 0.1223, 5.138), (2.081, 0.1223, 5.145), (2.09, -0.1901, 5.169), (2.156, -0.2855, 5.684), (1.653, -0.2855, 5.672), (1.779, -0.1901, 5.161), (1.762, -0.1732, 5.162), (1.635, -0.2686, 5.674), (1.635, 0.2285, 5.674), (1.762, 0.133, 5.162)], [], [(0, 2, 3, 1), (5, 6, 7, 4), (9, 10, 11, 8), (13, 14, 15, 12), (17, 18, 19, 16)])
_uv = me_cube_043.uv_layers.new(name='UVMap')
_uv.uv.foreach_set('vector', [0.848, 0.5029, 0.848, 0.6616, 0.6326, 0.1838, 0.6326, 0.2973, 0.6241, 0.2282, 0.8183, 0.7029, 0.6491, 0.7319, 0.5829, 0.6933, 0.6638, 0.5392, 0.6638, 0.7108, 0.8362, 0.7108, 0.8362, 0.5392, 0.5748, 0.2769, 0.5748, 0.473, 0.6195, 0.4644, 0.6195, 0.2855, 0.5748, 0.5272, 0.5748, 0.7228, 0.6195, 0.7141, 0.6195, 0.5359])
me_cube_043.materials.append(mat_lamplight)
me_cube_043.update()

# ---- objects
ob_camera = bpy.data.objects.new('Camera', cam_camera_001)
ob_empty = bpy.data.objects.new('Empty', None)
ob_plane = bpy.data.objects.new('Plane', me_plane_004)
ob_cube_006 = bpy.data.objects.new('Cube.006', me_cube_011)
ob_cube_005 = bpy.data.objects.new('Cube.005', me_cube_035)
ob_cube_004 = bpy.data.objects.new('Cube.004', me_cube_036)
ob_cube_001 = bpy.data.objects.new('Cube.001', me_cube_037)
ob_cube_002 = bpy.data.objects.new('Cube.002', me_cube_038)
ob_cube_003 = bpy.data.objects.new('Cube.003', me_cube_039)
ob_log = bpy.data.objects.new('LOG', me_cylinder_006)
ob_cylinder_002 = bpy.data.objects.new('Cylinder.002', me_cylinder_002)
ob_cylinder_003 = bpy.data.objects.new('Cylinder.003', me_cylinder_003)
ob_cylinder_004 = bpy.data.objects.new('Cylinder.004', me_cylinder_004)
ob_log_001 = bpy.data.objects.new('LOG.001', me_cylinder_007)
ob_log_002 = bpy.data.objects.new('LOG.002', me_cylinder_008)
ob_log_1 = bpy.data.objects.new('log', me_cylinder_009)
ob_cylinder = bpy.data.objects.new('Cylinder', me_cylinder)
ob_cube = bpy.data.objects.new('Cube', me_cube_001)
ob_handle = bpy.data.objects.new('handle', me_cube_002)
ob_base = bpy.data.objects.new('base', me_cube_013)
ob_pole = bpy.data.objects.new('pole', me_cube_016)
ob_lamp_frame = bpy.data.objects.new('lamp frame', me_cube_018)
ob_area = bpy.data.objects.new('Area', light_area)
ob_base_001 = bpy.data.objects.new('base.001', me_cube_040)
ob_pole_001 = bpy.data.objects.new('pole.001', me_cube_041)
ob_lamp_frame_001 = bpy.data.objects.new('lamp frame.001', me_cube_042)
ob_cube_009 = bpy.data.objects.new('Cube.009', me_cube_014)
ob_cube_010 = bpy.data.objects.new('Cube.010', me_cube_015)
ob_cube_012 = bpy.data.objects.new('Cube.012', me_cube_017)
ob_cube_007 = bpy.data.objects.new('Cube.007', me_cube_019)
ob_cube_008 = bpy.data.objects.new('Cube.008', me_cube_020)
ob_cube_011 = bpy.data.objects.new('Cube.011', me_cube_021)
ob_cube_014 = bpy.data.objects.new('Cube.014', me_cube_024)
ob_cube_015 = bpy.data.objects.new('Cube.015', me_cube_028)
ob_cube_016 = bpy.data.objects.new('Cube.016', me_cube_029)
ob_cube_017 = bpy.data.objects.new('Cube.017', me_cube_030)
ob_cube_018 = bpy.data.objects.new('Cube.018', me_cube_031)
ob_cube_019 = bpy.data.objects.new('Cube.019', me_cube_032)
ob_cube_020 = bpy.data.objects.new('Cube.020', me_cube_033)
ob_cube_021 = bpy.data.objects.new('Cube.021', me_cube_034)
ob_cube_022 = bpy.data.objects.new('Cube.022', me_cube_023)
ob_stair = bpy.data.objects.new('stair', me_cube_025)
ob_stair_002 = bpy.data.objects.new('stair.002', me_cube_026)
ob_stair_001 = bpy.data.objects.new('stair.001', me_cube_027)
ob_polelighta = bpy.data.objects.new('poleLightA', me_cube_022)
ob_portallight = bpy.data.objects.new('portalLight', me_circle)
ob_polelightb = bpy.data.objects.new('poleLightB', me_cube_043)

# ---- transforms, parenting, visibility, modifiers, constraints
ob_camera.location = (-1.565, 8.075, 6.057)
ob_camera.rotation_euler = (1.074, -0.6754, -2.545)
_c = ob_camera.constraints.new('TRACK_TO'); _c.name = 'Track To'
_c.target = ob_empty
ob_empty.location = (-0.2364, -0.3613, 0.243)
ob_plane.location = (-0.3015, -0.08593, -0.02509)
ob_cube_006.location = (-0.6455, 1.314, 0.1592)
ob_cube_006.rotation_euler = (-0.06157, 0.05151, 3.283)
ob_cube_005.location = (-0.5634, 0.04085, 0.1223)
ob_cube_005.rotation_euler = (7.444e-05, 0.04268, 3.095)
ob_cube_004.location = (-0.5216, -1.26, 0.1682)
ob_cube_004.rotation_euler = (0.03865, 0.005033, 3.254)
ob_cube_001.location = (0.6857, 1.397, 0.1456)
ob_cube_001.rotation_euler = (-0.001173, 0.03858, 3.19)
ob_cube_002.location = (0.6364, 0.08815, 0.1464)
ob_cube_002.rotation_euler = (0.04088, 0.02976, 3.087)
ob_cube_003.location = (0.6812, -1.292, 0.1602)
ob_cube_003.rotation_euler = (0.01214, 0.03577, 3.052)
ob_log.location = (-0.7348, -0.622, 0.2019)
ob_log.rotation_euler = (1.368, 0.6014, -0.5429)
ob_log.scale = (0.3721, 0.4239, 0.3197)
ob_cylinder_002.location = (-2.288, 0.7593, -0.05413)
ob_cylinder_002.scale = (-0.1432, -0.1432, -0.1432)
ob_cylinder_003.location = (-1.979, -1.074, -0.05699)
ob_cylinder_003.scale = (-0.1533, -0.1533, -0.1533)
ob_cylinder_004.location = (-1.607, 0.7747, -0.08245)
ob_cylinder_004.scale = (-0.2104, -0.2104, -0.2104)
ob_log_001.location = (-1.529, -0.5337, 0.1174)
ob_log_001.rotation_euler = (-2.176, 1.494, -5.286)
ob_log_001.scale = (0.3143, 0.3143, 0.3143)
ob_log_002.location = (-1.472, -0.5271, -0.079)
ob_log_002.rotation_euler = (-7.575, -0.1152, -6.733)
ob_log_002.scale = (0.3143, 0.3143, 0.3143)
ob_log_1.location = (-0.8928, 0.2271, 0.1544)
ob_log_1.rotation_euler = (0.8782, 1.217, -0.6594)
ob_log_1.scale = (0.4516, 0.3955, 0.3169)
ob_cylinder.location = (-2.032, 1.406, -0.06819)
ob_cylinder.scale = (-0.2104, -0.2104, -0.2104)
ob_cube.location = (-1.906, -1.011, 0.4165)
ob_cube.rotation_euler = (0.8672, -0.2622, -0.001488)
ob_cube.scale = (0.02027, 0.1262, 0.1262)
ob_handle.location = (-1.906, -1.011, 0.4165)
ob_handle.rotation_euler = (0.8672, -0.2622, -0.001488)
ob_handle.scale = (0.02027, 0.1262, 0.1262)
ob_base.location = (-0.9916, 1.496, 0.06345)
ob_base.scale = (0.1912, 0.1912, 0.1912)
ob_pole.location = (-0.9916, 1.496, -0.4667)
ob_pole.scale = (0.3495, 0.3495, 0.3495)
ob_lamp_frame.location = (-0.9916, 1.496, -0.6726)
ob_lamp_frame.rotation_euler = (0.0, 0.007029, 0.0)
ob_lamp_frame.scale = (0.3495, 0.3495, 0.3495)
ob_area.location = (12.63, 4.359, 1.727)
ob_area.rotation_euler = (0.9505, 1.346, 1.255)
ob_area.scale = (3.92, 3.92, 3.92)
ob_area.hide_select = True
ob_base_001.location = (1.225, 1.496, 0.06345)
ob_base_001.rotation_euler = (0.0, -0.0, 3.142)
ob_base_001.scale = (0.1912, 0.1912, 0.1912)
ob_pole_001.location = (1.225, 1.496, -0.4667)
ob_pole_001.rotation_euler = (0.0, -0.0, 3.142)
ob_pole_001.scale = (0.3495, 0.3495, 0.3495)
ob_lamp_frame_001.location = (1.225, 1.496, -0.6726)
ob_lamp_frame_001.rotation_euler = (0.0, 0.007029, 3.142)
ob_lamp_frame_001.scale = (0.3495, 0.3495, 0.3495)
ob_cube_009.location = (1.461, -0.2351, -0.06781)
ob_cube_009.scale = (0.2421, 0.2421, 0.2421)
ob_cube_010.location = (-1.934, -0.08756, -0.09765)
ob_cube_010.rotation_euler = (0.5634, 0.8879, 1.046)
ob_cube_010.scale = (0.1179, 0.1179, 0.1179)
ob_cube_012.location = (-1.542, -1.563, -0.008127)
ob_cube_012.scale = (0.2421, 0.2421, 0.2421)
ob_cube_007.location = (1.547, 0.3003, 0.0153)
ob_cube_007.rotation_euler = (4.124, -0.8872, 1.512)
ob_cube_007.scale = (0.1215, 0.1215, 0.1215)
ob_cube_008.location = (-2.13, 0.09439, 0.07373)
ob_cube_008.rotation_euler = (1.466, -0.1243, 3.66)
ob_cube_008.scale = (0.1555, 0.1555, 0.1555)
ob_cube_011.location = (1.436, 0.8194, 0.1385)
ob_cube_011.rotation_euler = (2.786, -0.5522, 1.938)
ob_cube_011.scale = (0.1215, 0.1215, 0.1215)
ob_cube_014.location = (0.1695, -1.935, 0.7408)
ob_cube_014.rotation_euler = (3.169, 2.234, -3.149)
ob_cube_014.scale = (0.4097, 0.4097, 0.4097)
ob_cube_015.location = (0.1695, -1.935, 0.7408)
ob_cube_015.rotation_euler = (3.293, 1.685, -3.02)
ob_cube_015.scale = (0.4097, 0.4097, 0.4097)
ob_cube_016.location = (0.1695, -1.935, 0.7408)
ob_cube_016.rotation_euler = (3.101, 1.133, -3.208)
ob_cube_016.scale = (0.4097, 0.4097, 0.4097)
ob_cube_017.location = (0.1695, -1.935, 0.7408)
ob_cube_017.rotation_euler = (3.121, 0.5829, -3.182)
ob_cube_017.scale = (0.4097, 0.4097, 0.4097)
ob_cube_018.location = (0.1695, -1.935, 0.7408)
ob_cube_018.rotation_euler = (3.124, 0.0327, -3.171)
ob_cube_018.scale = (0.4097, 0.4097, 0.4097)
ob_cube_019.location = (0.1695, -1.935, 0.7408)
ob_cube_019.rotation_euler = (3.122, -0.5175, -3.161)
ob_cube_019.scale = (0.4097, 0.4097, 0.4097)
ob_cube_020.location = (0.1695, -1.935, 0.7408)
ob_cube_020.rotation_euler = (-3.177, 5.216, -3.14)
ob_cube_020.scale = (0.4097, 0.4097, 0.4097)
ob_cube_021.location = (0.1695, -1.935, 0.7408)
ob_cube_021.rotation_euler = (0.3483, 4.763, -6.66)
ob_cube_021.scale = (0.4097, 0.4097, 0.4097)
ob_cube_022.location = (0.1695, -1.935, 0.7408)
ob_cube_022.rotation_euler = (3.172, 4.115, -9.479)
ob_cube_022.scale = (0.4097, 0.4097, 0.4097)
ob_stair.location = (0.1684, -1.94, 0.2162)
ob_stair.scale = (0.5607, 0.1111, 0.06268)
ob_stair_002.location = (0.1832, -1.82, 0.09095)
ob_stair_002.scale = (0.5636, 0.234, 0.06268)
ob_stair_001.location = (0.1832, -1.712, -0.02963)
ob_stair_001.scale = (0.6241, 0.3365, 0.06268)
ob_polelighta.location = (-0.9916, 1.496, -0.6726)
ob_polelighta.rotation_euler = (0.0, 0.007029, 0.0)
ob_polelighta.scale = (0.3495, 0.3495, 0.3495)
ob_portallight.location = (-5.95, 2.83, 2.575)
ob_polelightb.location = (1.225, 1.496, -0.6726)
ob_polelightb.rotation_euler = (0.0, 0.007029, 3.142)
ob_polelightb.scale = (0.3495, 0.3495, 0.3495)

# ---- collection membership
col_others.objects.link(ob_camera)
col_others.objects.link(ob_empty)
col_floor.objects.link(ob_plane)
col_fences.objects.link(ob_cube_006)
col_fences.objects.link(ob_cube_005)
col_fences.objects.link(ob_cube_004)
col_fences.objects.link(ob_cube_001)
col_fences.objects.link(ob_cube_002)
col_fences.objects.link(ob_cube_003)
col_trunks.objects.link(ob_log)
col_trunks.objects.link(ob_cylinder_002)
col_trunks.objects.link(ob_cylinder_003)
col_trunks.objects.link(ob_cylinder_004)
col_trunks.objects.link(ob_log_001)
col_trunks.objects.link(ob_log_002)
col_trunks.objects.link(ob_log_1)
col_trunks.objects.link(ob_cylinder)
col_axe.objects.link(ob_cube)
col_axe.objects.link(ob_handle)
col_lightpoles.objects.link(ob_base)
col_lightpoles.objects.link(ob_pole)
col_lightpoles.objects.link(ob_lamp_frame)
col_lightpoles.objects.link(ob_area)
col_lightpoles.objects.link(ob_base_001)
col_lightpoles.objects.link(ob_pole_001)
col_lightpoles.objects.link(ob_lamp_frame_001)
col_rocks.objects.link(ob_cube_009)
col_rocks.objects.link(ob_cube_010)
col_rocks.objects.link(ob_cube_012)
col_rocks.objects.link(ob_cube_007)
col_rocks.objects.link(ob_cube_008)
col_rocks.objects.link(ob_cube_011)
col_portal.objects.link(ob_cube_014)
col_portal.objects.link(ob_cube_015)
col_portal.objects.link(ob_cube_016)
col_portal.objects.link(ob_cube_017)
col_portal.objects.link(ob_cube_018)
col_portal.objects.link(ob_cube_019)
col_portal.objects.link(ob_cube_020)
col_portal.objects.link(ob_cube_021)
col_portal.objects.link(ob_cube_022)
col_portal.objects.link(ob_stair)
col_portal.objects.link(ob_stair_002)
col_portal.objects.link(ob_stair_001)
col_emissions.objects.link(ob_polelighta)
col_emissions.objects.link(ob_portallight)
col_emissions.objects.link(ob_polelightb)
def _layer_coll(name, lc=None):
    lc = lc or bpy.context.view_layer.layer_collection
    for c in lc.children:
        if c.name == name: return c
        r = _layer_coll(name, c)
        if r: return r
_layer_coll('Others').exclude = True

# ---- scene / render settings (as saved in the file)
scene.camera = ob_camera
scene.frame_start = 1; scene.frame_end = 250; scene.frame_set(132)
scene.render.engine = 'CYCLES'
scene.render.resolution_x = 1092
scene.render.resolution_y = 1092
scene.cycles.samples = 128
scene.cycles.sampling_pattern = 'TABULATED_SOBOL'
scene.view_settings.view_transform = 'Filmic'
bpy.context.view_layer.update()
